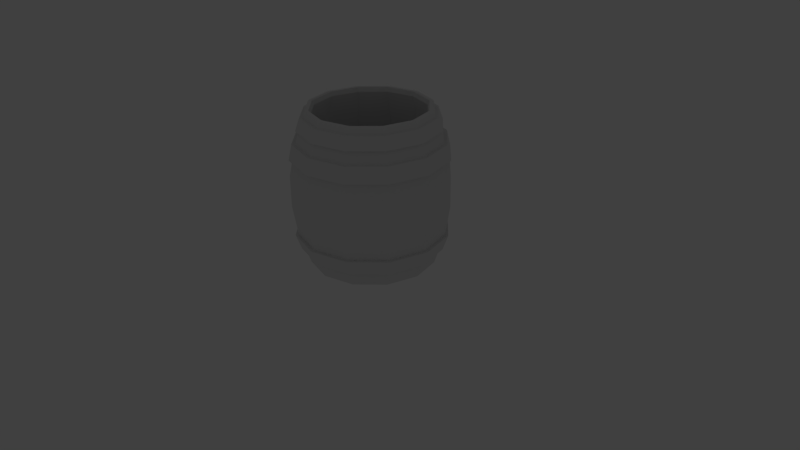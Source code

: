# Source: OpenBarrel.blend  (saved by Blender 2.74.0; exported with 4.5.12 LTS)
import bpy
from mathutils import Matrix  # noqa: F401  (used for matrix-valued properties, if any)

bpy.ops.wm.read_factory_settings(use_empty=True)
scene = bpy.context.scene
scene.name = 'Scene'

# ---- collections
col_collection_1 = bpy.data.collections.new('Collection 1'); scene.collection.children.link(col_collection_1)
col_collection_1.hide_render = True
col_collection_1.hide_viewport = True
col_collection_5 = bpy.data.collections.new('Collection 5'); scene.collection.children.link(col_collection_5)
col_collection_5.hide_render = True
col_collection_5.hide_viewport = True
col_collection_10 = bpy.data.collections.new('Collection 10'); scene.collection.children.link(col_collection_10)
col_collection_20 = bpy.data.collections.new('Collection 20'); scene.collection.children.link(col_collection_20)
col_collection_20.hide_render = True
col_collection_20.hide_viewport = True

# ---- materials (node trees are filled in below, after node groups)
mat_material = bpy.data.materials.new('Material')
mat_material.alpha_threshold = 0.0
mat_material.use_transparent_shadow = False
mat_material.roughness = 0.5

# ---- material node trees

# ---- world
world_world = bpy.data.worlds.new('World'); scene.world = world_world
world_world.color = (0.05088, 0.05088, 0.05088)
world_world.use_sun_shadow = False
world_world.sun_shadow_jitter_overblur = 0.0
world_world.cycles.sampling_method = 'MANUAL'
world_world.cycles.sample_map_resolution = 256

# ---- cameras
cam_camera = bpy.data.cameras.new('Camera')
cam_camera.clip_end = 100.0
cam_camera.lens = 35.0
cam_camera.sensor_width = 32.0
cam_camera.sensor_height = 18.0
cam_camera.ortho_scale = 7.314
cam_camera.dof.focus_distance = 0.0
cam_camera.dof.aperture_fstop = 128.0

# ---- lights
light_lamp = bpy.data.lights.new('Lamp', 'POINT')
light_lamp.transmission_factor = 0.0
light_lamp.cutoff_distance = 30.0
light_lamp.energy = 100.0
light_lamp.shadow_buffer_clip_start = 1.001
light_lamp.shadow_soft_size = 0.1
light_lamp.shadow_maximum_resolution = 0.006
light_lamp.use_absolute_resolution = True
light_lamp.cycles.use_multiple_importance_sampling = False

# ---- meshes
me_cylinder_003 = bpy.data.meshes.new('Cylinder.003')
me_cylinder_003.from_pydata([(3.647, 2.755, 0.4077), (6.317, 0.08508, 0.4077), (6.611, 0.2543, 0.4077), (3.817, 3.048, 0.4077), (-1.728e-08, 3.732, 0.4077), (7.295, -3.562, 0.4077), (-8.541e-09, 4.071, 0.4077), (7.633, -3.562, 0.4077), (4.07, 3.487, -1.038), (7.049, 0.5076, -1.038), (-3.647, 2.755, 0.4077), (6.317, -7.21, 0.4077), (-3.817, 3.048, 0.4077), (-3.509e-09, 4.577, -1.038), (6.611, -7.379, 0.4077), (8.14, -3.562, -1.038), (6.737, 0.3271, -1.038), (3.889, 3.174, -1.038), (-6.317, 0.08508, 0.4077), (3.647, -9.88, 0.4077), (-6.611, 0.2543, 0.4077), (-4.07, 3.487, -1.038), (-1.247e-08, 4.217, -1.038), (3.817, -10.17, 0.4077), (7.049, -7.632, -1.038), (7.779, -3.562, -1.038), (4.131, 3.594, -2.483), (7.156, 0.5692, -2.483), (-7.295, -3.562, 0.4077), (1.084e-06, -10.86, 0.4077), (-7.633, -3.562, 0.4077), (-7.049, 0.5076, -1.038), (-3.889, 3.174, -1.038), (-7.665e-09, 4.701, -2.483), (1.144e-06, -11.2, 0.4077), (4.07, -10.61, -1.038), (6.737, -7.452, -1.038), (8.263, -3.562, -2.483), (7.488, 0.7609, -2.483), (4.323, 3.926, -2.483), (-6.317, -7.21, 0.4077), (-3.647, -9.88, 0.4077), (-6.611, -7.379, 0.4077), (-8.14, -3.562, -1.038), (-6.737, 0.3271, -1.038), (-4.131, 3.594, -2.483), (1.523e-09, 5.084, -2.483), (-3.817, -10.17, 0.4077), (1.226e-06, -11.7, -1.038), (3.889, -10.3, -1.038), (7.156, -7.694, -2.483), (8.646, -3.562, -2.483), (4.525, 4.275, -4.29), (7.838, 0.9628, -4.29), (-7.049, -7.632, -1.038), (-7.779, -3.562, -1.038), (-7.156, 0.5692, -2.483), (-4.323, 3.926, -2.483), (5.534e-09, 5.488, -4.29), (-4.07, -10.61, -1.038), (1.162e-06, -11.34, -1.038), (4.131, -10.72, -2.483), (7.488, -7.885, -2.483), (9.05, -3.562, -4.29), (7.49, 0.7621, -4.29), (4.324, 3.928, -4.29), (-6.737, -7.452, -1.038), (-8.263, -3.562, -2.483), (-7.488, 0.7609, -2.483), (-4.525, 4.275, -4.29), (-3.833e-09, 5.086, -4.29), (-3.889, -10.3, -1.038), (1.24e-06, -11.83, -2.483), (4.323, -11.05, -2.483), (7.838, -8.087, -4.29), (8.649, -3.562, -4.29), (-7.156, -7.694, -2.483), (-8.646, -3.562, -2.483), (-7.838, 0.9627, -4.29), (-4.324, 3.928, -4.29), (-4.131, -10.72, -2.483), (1.307e-06, -12.21, -2.483), (4.525, -11.4, -4.29), (7.49, -7.887, -4.29), (-7.488, -7.885, -2.483), (-9.05, -3.562, -4.29), (-7.49, 0.7621, -4.29), (-4.323, -11.05, -2.483), (1.372e-06, -12.61, -4.29), (4.324, -11.05, -4.29), (4.234, 3.771, -13.32), (7.334, 0.6718, -13.32), (-7.838, -8.087, -4.29), (-8.649, -3.562, -4.29), (-5.626e-09, 4.906, -13.32), (-4.525, -11.4, -4.29), (1.302e-06, -12.21, -4.29), (8.468, -3.562, -13.32), (7.674, 0.8683, -13.32), (4.431, 4.112, -13.32), (-7.49, -7.887, -4.29), (-4.234, 3.771, -13.32), (3.657e-09, 5.299, -13.32), (-4.324, -11.05, -4.29), (7.334, -7.796, -13.32), (8.861, -3.562, -13.32), (4.111, 3.559, -15.13), (7.121, 0.5491, -15.13), (-7.334, 0.6718, -13.32), (-4.431, 4.112, -13.32), (-2.685e-09, 4.66, -15.13), (4.234, -10.9, -13.32), (7.674, -7.993, -13.32), (8.223, -3.562, -15.13), (6.805, 0.3668, -15.13), (3.929, 3.243, -15.13), (-8.468, -3.562, -13.32), (-7.674, 0.8683, -13.32), (-4.111, 3.559, -15.13), (-1.169e-08, 4.296, -15.13), (1.273e-06, -12.03, -13.32), (4.431, -11.24, -13.32), (7.121, -7.674, -15.13), (7.858, -3.562, -15.13), (-7.334, -7.796, -13.32), (-8.861, -3.562, -13.32), (-7.121, 0.5491, -15.13), (-3.929, 3.243, -15.13), (-4.234, -10.9, -13.32), (1.342e-06, -12.42, -13.32), (4.111, -10.68, -15.13), (6.805, -7.491, -15.13), (-7.674, -7.993, -13.32), (-8.223, -3.562, -15.13), (-6.805, 0.3668, -15.13), (-4.431, -11.24, -13.32), (1.239e-06, -11.78, -15.13), (3.929, -10.37, -15.13), (-7.121, -7.674, -15.13), (-7.858, -3.562, -15.13), (-4.111, -10.68, -15.13), (1.175e-06, -11.42, -15.13), (-6.805, -7.491, -15.13), (-3.929, -10.37, -15.13)], [], [(0, 1, 2, 3), (4, 0, 3, 6), (1, 5, 7, 2), (8, 3, 2, 9), (10, 4, 6, 12), (13, 6, 3, 8), (5, 11, 14, 7), (9, 2, 7, 15), (16, 17, 8, 9), (18, 10, 12, 20), (21, 12, 6, 13), (17, 22, 13, 8), (11, 19, 23, 14), (15, 7, 14, 24), (25, 16, 9, 15), (28, 18, 20, 30), (31, 20, 12, 21), (22, 32, 21, 13), (19, 29, 34, 23), (24, 14, 23, 35), (36, 25, 15, 24), (26, 27, 38, 39), (40, 28, 30, 42), (43, 30, 20, 31), (32, 44, 31, 21), (33, 26, 39, 46), (29, 41, 47, 34), (35, 23, 34, 48), (49, 36, 24, 35), (27, 37, 51, 38), (52, 39, 38, 53), (41, 40, 42, 47), (54, 42, 30, 43), (44, 55, 43, 31), (45, 33, 46, 57), (58, 46, 39, 52), (48, 34, 47, 59), (60, 49, 35, 48), (37, 50, 62, 51), (53, 38, 51, 63), (64, 65, 52, 53), (59, 47, 42, 54), (55, 66, 54, 43), (56, 45, 57, 68), (69, 57, 46, 58), (65, 70, 58, 52), (71, 60, 48, 59), (50, 61, 73, 62), (63, 51, 62, 74), (75, 64, 53, 63), (66, 71, 59, 54), (67, 56, 68, 77), (78, 68, 57, 69), (70, 79, 69, 58), (61, 72, 81, 73), (74, 62, 73, 82), (83, 75, 63, 74), (76, 67, 77, 84), (85, 77, 68, 78), (79, 86, 78, 69), (72, 80, 87, 81), (82, 73, 81, 88), (89, 83, 74, 82), (80, 76, 84, 87), (92, 84, 77, 85), (86, 93, 85, 78), (88, 81, 87, 95), (96, 89, 82, 88), (90, 91, 98, 99), (95, 87, 84, 92), (93, 100, 92, 85), (94, 90, 99, 102), (103, 96, 88, 95), (91, 97, 105, 98), (106, 99, 98, 107), (100, 103, 95, 92), (101, 94, 102, 109), (110, 102, 99, 106), (97, 104, 112, 105), (107, 98, 105, 113), (114, 115, 106, 107), (108, 101, 109, 117), (118, 109, 102, 110), (115, 119, 110, 106), (104, 111, 121, 112), (113, 105, 112, 122), (123, 114, 107, 113), (116, 108, 117, 125), (126, 117, 109, 118), (119, 127, 118, 110), (111, 120, 129, 121), (122, 112, 121, 130), (131, 123, 113, 122), (124, 116, 125, 132), (133, 125, 117, 126), (127, 134, 126, 118), (120, 128, 135, 129), (130, 121, 129, 136), (137, 131, 122, 130), (128, 124, 132, 135), (138, 132, 125, 133), (134, 139, 133, 126), (136, 129, 135, 140), (141, 137, 130, 136), (140, 135, 132, 138), (139, 142, 138, 133), (143, 141, 136, 140), (142, 143, 140, 138)])
_uv = me_cylinder_003.uv_layers.new(name='UVMap')
_uv.uv.foreach_set('vector', [0.8921, 0.3604, 0.8276, 0.3604, 0.8261, 0.3548, 0.8936, 0.3548, 0.972, 0.3604, 0.9075, 0.3604, 0.906, 0.3548, 0.9735, 0.3548, 0.8122, 0.3604, 0.7477, 0.3604, 0.7462, 0.3548, 0.8137, 0.3548, 0.8959, 0.3287, 0.8936, 0.3548, 0.8261, 0.3548, 0.8239, 0.3287, 0.09316, 0.3604, 0.02865, 0.3604, 0.02715, 0.3548, 0.09466, 0.3548, 0.9758, 0.3287, 0.9735, 0.3548, 0.906, 0.3548, 0.9038, 0.3287, 0.7323, 0.3604, 0.6678, 0.3604, 0.6663, 0.3548, 0.7338, 0.3548, 0.816, 0.3287, 0.8137, 0.3548, 0.7462, 0.3548, 0.744, 0.3287, 0.8255, 0.3228, 0.8943, 0.3228, 0.8959, 0.3287, 0.8239, 0.3287, 0.1731, 0.3604, 0.1085, 0.3604, 0.107, 0.3548, 0.1746, 0.3548, 0.0969, 0.3287, 0.09466, 0.3548, 0.02715, 0.3548, 0.02491, 0.3287, 0.9054, 0.3228, 0.9742, 0.3228, 0.9758, 0.3287, 0.9038, 0.3287, 0.6524, 0.3604, 0.5879, 0.3604, 0.5864, 0.3548, 0.6539, 0.3548, 0.7361, 0.3287, 0.7338, 0.3548, 0.6663, 0.3548, 0.6641, 0.3287, 0.7456, 0.3228, 0.8144, 0.3228, 0.816, 0.3287, 0.744, 0.3287, 0.253, 0.3604, 0.1884, 0.3604, 0.1869, 0.3548, 0.2545, 0.3548, 0.1768, 0.3287, 0.1746, 0.3548, 0.107, 0.3548, 0.1048, 0.3287, 0.02651, 0.3228, 0.0953, 0.3228, 0.0969, 0.3287, 0.02491, 0.3287, 0.5725, 0.3604, 0.508, 0.3604, 0.5065, 0.3548, 0.574, 0.3548, 0.6562, 0.3287, 0.6539, 0.3548, 0.5864, 0.3548, 0.5842, 0.3287, 0.6657, 0.3228, 0.7345, 0.3228, 0.7361, 0.3287, 0.6641, 0.3287, 0.8964, 0.2968, 0.8233, 0.2968, 0.8216, 0.2905, 0.8981, 0.2905, 0.3329, 0.3604, 0.2683, 0.3604, 0.2668, 0.3548, 0.3343, 0.3548, 0.2567, 0.3287, 0.2545, 0.3548, 0.1869, 0.3548, 0.1847, 0.3287, 0.1064, 0.3228, 0.1752, 0.3228, 0.1768, 0.3287, 0.1048, 0.3287, 0.9763, 0.2968, 0.9032, 0.2968, 0.9015, 0.2905, 0.978, 0.2905, 0.4926, 0.3604, 0.4281, 0.3604, 0.4266, 0.3548, 0.4941, 0.3548, 0.5763, 0.3287, 0.574, 0.3548, 0.5065, 0.3548, 0.5043, 0.3287, 0.5858, 0.3228, 0.6546, 0.3228, 0.6562, 0.3287, 0.5842, 0.3287, 0.8165, 0.2968, 0.7434, 0.2968, 0.7417, 0.2905, 0.8182, 0.2905, 0.8999, 0.2589, 0.8981, 0.2905, 0.8216, 0.2905, 0.8199, 0.2589, 0.4127, 0.3604, 0.3482, 0.3604, 0.3467, 0.3548, 0.4142, 0.3548, 0.3366, 0.3287, 0.3343, 0.3548, 0.2668, 0.3548, 0.2646, 0.3287, 0.1863, 0.3228, 0.2551, 0.3228, 0.2567, 0.3287, 0.1847, 0.3287, 0.09744, 0.2968, 0.02437, 0.2968, 0.02267, 0.2905, 0.09914, 0.2905, 0.9798, 0.2589, 0.978, 0.2905, 0.9015, 0.2905, 0.8998, 0.2589, 0.4964, 0.3287, 0.4941, 0.3548, 0.4266, 0.3548, 0.4244, 0.3287, 0.5059, 0.3228, 0.5747, 0.3228, 0.5763, 0.3287, 0.5043, 0.3287, 0.7366, 0.2968, 0.6635, 0.2968, 0.6619, 0.2905, 0.7383, 0.2905, 0.82, 0.2589, 0.8182, 0.2905, 0.7417, 0.2905, 0.74, 0.2589, 0.8216, 0.2523, 0.8981, 0.2523, 0.8999, 0.2589, 0.8199, 0.2589, 0.4165, 0.3287, 0.4142, 0.3548, 0.3467, 0.3548, 0.3445, 0.3287, 0.2662, 0.3228, 0.335, 0.3228, 0.3366, 0.3287, 0.2646, 0.3287, 0.1773, 0.2968, 0.1043, 0.2968, 0.1026, 0.2905, 0.179, 0.2905, 0.1009, 0.2589, 0.09914, 0.2905, 0.02267, 0.2905, 0.02089, 0.2589, 0.9015, 0.2523, 0.978, 0.2523, 0.9798, 0.2589, 0.8998, 0.2589, 0.426, 0.3228, 0.4948, 0.3228, 0.4964, 0.3287, 0.4244, 0.3287, 0.6567, 0.2968, 0.5836, 0.2968, 0.582, 0.2905, 0.6584, 0.2905, 0.7401, 0.2589, 0.7383, 0.2905, 0.6619, 0.2905, 0.6601, 0.2589, 0.7417, 0.2523, 0.8182, 0.2523, 0.82, 0.2589, 0.74, 0.2589, 0.3461, 0.3228, 0.4149, 0.3228, 0.4165, 0.3287, 0.3445, 0.3287, 0.2572, 0.2968, 0.1842, 0.2968, 0.1825, 0.2905, 0.2589, 0.2905, 0.1808, 0.2589, 0.179, 0.2905, 0.1026, 0.2905, 0.1008, 0.2589, 0.02266, 0.2523, 0.09915, 0.2523, 0.1009, 0.2589, 0.02089, 0.2589, 0.5768, 0.2968, 0.5038, 0.2968, 0.5021, 0.2905, 0.5785, 0.2905, 0.6602, 0.2589, 0.6584, 0.2905, 0.582, 0.2905, 0.5802, 0.2589, 0.6618, 0.2523, 0.7383, 0.2523, 0.7401, 0.2589, 0.6601, 0.2589, 0.3371, 0.2968, 0.2641, 0.2968, 0.2624, 0.2905, 0.3388, 0.2905, 0.2607, 0.2589, 0.2589, 0.2905, 0.1825, 0.2905, 0.1807, 0.2589, 0.1026, 0.2523, 0.179, 0.2523, 0.1808, 0.2589, 0.1008, 0.2589, 0.4969, 0.2968, 0.4239, 0.2968, 0.4222, 0.2905, 0.4986, 0.2905, 0.5803, 0.2589, 0.5785, 0.2905, 0.5021, 0.2905, 0.5003, 0.2589, 0.5819, 0.2523, 0.6584, 0.2523, 0.6602, 0.2589, 0.5802, 0.2589, 0.417, 0.2968, 0.344, 0.2968, 0.3423, 0.2905, 0.4187, 0.2905, 0.3406, 0.2589, 0.3388, 0.2905, 0.2624, 0.2905, 0.2606, 0.2589, 0.1825, 0.2523, 0.2589, 0.2523, 0.2607, 0.2589, 0.1807, 0.2589, 0.5004, 0.2589, 0.4986, 0.2905, 0.4222, 0.2905, 0.4204, 0.2589, 0.502, 0.2523, 0.5785, 0.2523, 0.5803, 0.2589, 0.5003, 0.2589, 0.8973, 0.09657, 0.8224, 0.09657, 0.8207, 0.09008, 0.8991, 0.09008, 0.4205, 0.2589, 0.4187, 0.2905, 0.3423, 0.2905, 0.3405, 0.2589, 0.2624, 0.2523, 0.3388, 0.2523, 0.3406, 0.2589, 0.2606, 0.2589, 0.9772, 0.09657, 0.9023, 0.09657, 0.9006, 0.09008, 0.979, 0.09008, 0.4221, 0.2523, 0.4986, 0.2523, 0.5004, 0.2589, 0.4204, 0.2589, 0.8174, 0.09657, 0.7425, 0.09657, 0.7408, 0.09008, 0.8192, 0.09008, 0.8962, 0.05746, 0.8991, 0.09008, 0.8207, 0.09008, 0.8235, 0.05746, 0.3423, 0.2523, 0.4187, 0.2523, 0.4205, 0.2589, 0.3405, 0.2589, 0.09835, 0.09657, 0.02346, 0.09657, 0.02172, 0.09008, 0.1001, 0.09008, 0.9761, 0.05746, 0.979, 0.09008, 0.9006, 0.09008, 0.9034, 0.05746, 0.7375, 0.09657, 0.6626, 0.09657, 0.6609, 0.09008, 0.7393, 0.09008, 0.8163, 0.05746, 0.8192, 0.09008, 0.7408, 0.09008, 0.7436, 0.05746, 0.8251, 0.05145, 0.8946, 0.05145, 0.8962, 0.05746, 0.8235, 0.05746, 0.1782, 0.09657, 0.1034, 0.09657, 0.1016, 0.09008, 0.18, 0.09008, 0.09726, 0.05746, 0.1001, 0.09008, 0.02172, 0.09008, 0.02454, 0.05746, 0.905, 0.05145, 0.9745, 0.05145, 0.9761, 0.05746, 0.9034, 0.05746, 0.6576, 0.09657, 0.5827, 0.09657, 0.581, 0.09008, 0.6594, 0.09008, 0.7364, 0.05746, 0.7393, 0.09008, 0.6609, 0.09008, 0.6637, 0.05746, 0.7452, 0.05145, 0.8147, 0.05145, 0.8163, 0.05746, 0.7436, 0.05746, 0.2581, 0.09657, 0.1833, 0.09657, 0.1815, 0.09008, 0.2599, 0.09008, 0.1772, 0.05746, 0.18, 0.09008, 0.1016, 0.09008, 0.1044, 0.05746, 0.02616, 0.05145, 0.09565, 0.05145, 0.09726, 0.05746, 0.02454, 0.05746, 0.5777, 0.09657, 0.5028, 0.09657, 0.5011, 0.09008, 0.5795, 0.09008, 0.6565, 0.05746, 0.6594, 0.09008, 0.581, 0.09008, 0.5838, 0.05746, 0.6653, 0.05145, 0.7348, 0.05145, 0.7364, 0.05746, 0.6637, 0.05746, 0.338, 0.09657, 0.2632, 0.09657, 0.2614, 0.09008, 0.3398, 0.09008, 0.2571, 0.05746, 0.2599, 0.09008, 0.1815, 0.09008, 0.1843, 0.05746, 0.1061, 0.05145, 0.1755, 0.05145, 0.1772, 0.05746, 0.1044, 0.05746, 0.4978, 0.09657, 0.4229, 0.09657, 0.4212, 0.09008, 0.4996, 0.09008, 0.5766, 0.05746, 0.5795, 0.09008, 0.5011, 0.09008, 0.5039, 0.05746, 0.5854, 0.05145, 0.6549, 0.05145, 0.6565, 0.05746, 0.5838, 0.05746, 0.4179, 0.09657, 0.343, 0.09657, 0.3413, 0.09008, 0.4197, 0.09008, 0.337, 0.05746, 0.3398, 0.09008, 0.2614, 0.09008, 0.2642, 0.05746, 0.186, 0.05145, 0.2554, 0.05145, 0.2571, 0.05746, 0.1843, 0.05746, 0.4967, 0.05746, 0.4996, 0.09008, 0.4212, 0.09008, 0.424, 0.05746, 0.5055, 0.05145, 0.575, 0.05145, 0.5766, 0.05746, 0.5039, 0.05746, 0.4169, 0.05746, 0.4197, 0.09008, 0.3413, 0.09008, 0.3441, 0.05746, 0.2658, 0.05145, 0.3353, 0.05145, 0.337, 0.05746, 0.2642, 0.05746, 0.4256, 0.05145, 0.4951, 0.05145, 0.4967, 0.05746, 0.424, 0.05746, 0.3457, 0.05145, 0.4152, 0.05145, 0.4169, 0.05746, 0.3441, 0.05746])
me_cylinder_003.materials.append(mat_material)
me_cylinder_003.use_remesh_preserve_volume = False
me_cylinder_003.use_remesh_preserve_attributes = False
me_cylinder_003.use_mirror_vertex_groups = False
me_cylinder_003.update()
me_cylinder_001 = bpy.data.meshes.new('Cylinder.001')
me_cylinder_001.from_pydata([(3.647, 2.755, 0.4077), (3.526, 2.545, 1.13), (6.108, -0.03594, 1.13), (6.317, 0.08508, 0.4077), (-1.728e-08, 3.732, 0.4077), (-1.969e-08, 3.49, 1.13), (3.31, 2.17, 1.13), (5.732, -0.2526, 1.13), (7.053, -3.562, 1.13), (7.295, -3.562, 0.4077), (-3.647, 2.755, 0.4077), (-3.526, 2.545, 1.13), (-3.181e-08, 3.057, 1.13), (6.619, -3.562, 1.13), (6.108, -7.089, 1.13), (6.317, -7.21, 0.4077), (6.737, 0.3271, -1.038), (3.889, 3.174, -1.038), (-6.317, 0.08508, 0.4077), (-6.108, -0.03594, 1.13), (-3.31, 2.17, 1.13), (5.732, -6.872, 1.13), (3.526, -9.67, 1.13), (3.647, -9.88, 0.4077), (-1.247e-08, 4.217, -1.038), (7.779, -3.562, -1.038), (4.131, 3.594, -2.483), (7.156, 0.5692, -2.483), (-7.295, -3.562, 0.4077), (-7.053, -3.562, 1.13), (-5.732, -0.2526, 1.13), (3.31, -9.295, 1.13), (-6.619, -3.562, 1.13), (-5.732, -6.872, 1.13), (-3.31, -9.295, 1.13), (9.677e-07, -10.18, 1.13), (1.045e-06, -10.61, 1.13), (1.084e-06, -10.86, 0.4077), (-3.889, 3.174, -1.038), (-7.665e-09, 4.701, -2.483), (6.737, -7.452, -1.038), (8.263, -3.562, -2.483), (-6.317, -7.21, 0.4077), (-6.108, -7.089, 1.13), (-3.526, -9.67, 1.13), (-3.647, -9.88, 0.4077), (-6.737, 0.3271, -1.038), (-4.131, 3.594, -2.483), (3.889, -10.3, -1.038), (7.156, -7.694, -2.483), (-7.779, -3.562, -1.038), (-7.156, 0.5692, -2.483), (1.162e-06, -11.34, -1.038), (4.131, -10.72, -2.483), (7.49, 0.7621, -4.29), (4.324, 3.928, -4.29), (-6.737, -7.452, -1.038), (-8.263, -3.562, -2.483), (-3.833e-09, 5.086, -4.29), (-3.889, -10.3, -1.038), (1.24e-06, -11.83, -2.483), (8.649, -3.562, -4.29), (4.517, 4.262, -6.097), (7.824, 0.955, -6.097), (-7.156, -7.694, -2.483), (-4.324, 3.928, -4.29), (0.0, 5.472, -6.097), (-4.131, -10.72, -2.483), (7.49, -7.887, -4.29), (9.034, -3.562, -6.097), (4.517, 4.262, -9.711), (7.824, 0.955, -9.711), (-7.49, 0.7621, -4.29), (-4.517, 4.262, -6.097), (0.0, 5.472, -9.711), (4.324, -11.05, -4.29), (7.824, -8.079, -6.097), (9.034, -3.562, -9.711), (4.234, 3.771, -13.32), (7.334, 0.6718, -13.32), (-8.649, -3.562, -4.29), (-7.824, 0.955, -6.097), (-4.517, 4.262, -9.711), (-5.626e-09, 4.906, -13.32), (1.302e-06, -12.21, -4.29), (4.517, -11.39, -6.097), (7.824, -8.079, -9.711), (8.468, -3.562, -13.32), (-7.49, -7.887, -4.29), (-9.034, -3.562, -6.097), (-7.824, 0.955, -9.711), (-4.234, 3.771, -13.32), (-4.324, -11.05, -4.29), (1.364e-06, -12.6, -6.097), (4.517, -11.39, -9.711), (7.334, -7.796, -13.32), (-7.824, -8.079, -6.097), (-9.034, -3.562, -9.711), (-7.334, 0.6718, -13.32), (-4.517, -11.39, -6.097), (1.364e-06, -12.6, -9.711), (4.234, -10.9, -13.32), (6.805, 0.3668, -15.13), (3.929, 3.243, -15.13), (-7.824, -8.079, -9.711), (-8.468, -3.562, -13.32), (-1.169e-08, 4.296, -15.13), (-4.517, -11.39, -9.711), (1.273e-06, -12.03, -13.32), (7.858, -3.562, -15.13), (3.624, 2.715, -16.94), (6.277, 0.06173, -16.94), (-7.334, -7.796, -13.32), (-3.929, 3.243, -15.13), (-1.775e-08, 3.686, -16.94), (-4.234, -10.9, -13.32), (6.805, -7.491, -15.13), (7.248, -3.562, -16.94), (-6.805, 0.3668, -15.13), (-3.624, 2.715, -16.94), (3.929, -10.37, -15.13), (6.277, -7.186, -16.94), (-7.858, -3.562, -15.13), (-6.277, 0.06173, -16.94), (1.175e-06, -11.42, -15.13), (3.624, -9.839, -16.94), (-6.805, -7.491, -15.13), (-7.248, -3.562, -16.94), (-3.929, -10.37, -15.13), (1.077e-06, -10.81, -16.94), (-6.277, -7.186, -16.94), (-3.624, -9.839, -16.94), (3.89, 3.175, -5.312), (6.737, 0.3273, -5.312), (-3.977e-09, 4.217, -5.312), (7.779, -3.562, -5.312), (-3.89, 3.175, -5.312), (6.737, -7.452, -5.312), (-6.737, 0.3273, -5.312), (3.89, -10.3, -5.312), (3.732, 2.902, -11.94), (6.464, 0.1698, -11.94), (-7.779, -3.562, -5.312), (-5.859e-09, 3.902, -11.94), (1.284e-06, -11.34, -5.312), (7.464, -3.562, -11.94), (-6.737, -7.452, -5.312), (-3.732, 2.902, -11.94), (-3.89, -10.3, -5.312), (6.464, -7.294, -11.94), (9.447e-07, -9.999, 0.6416), (-3.218, -9.137, 0.6416), (-6.464, 0.1698, -11.94), (-5.574, -6.781, 0.6416), (3.732, -10.03, -11.94), (-6.437, -3.562, 0.6416), (-7.464, -3.562, -11.94), (3.218, -9.137, 0.6416), (1.269e-06, -11.03, -11.94), (-5.574, -0.3439, 0.6416), (-6.464, -7.294, -11.94), (5.574, -6.781, 0.6416), (-3.732, -10.03, -11.94), (-3.218, 2.012, 0.6416), (3.15, 1.894, -16.62), (5.456, -0.412, -16.62), (6.437, -3.562, 0.6416), (-1.775e-08, 2.738, -16.62), (-3.584e-08, 2.874, 0.6416), (6.301, -3.562, -16.62), (5.574, -0.3439, 0.6416), (-3.15, 1.894, -16.62), (3.218, 2.012, 0.6416), (5.456, -6.713, -16.62), (-5.456, -0.412, -16.62), (3.15, -9.019, -16.62), (-6.301, -3.562, -16.62), (1.077e-06, -9.863, -16.62), (-5.456, -6.713, -16.62), (-3.15, -9.019, -16.62), (-5.96e-08, -3.562, -16.62)], [], [(0, 1, 2, 3), (4, 5, 1, 0), (2, 1, 6, 7), (3, 2, 8, 9), (10, 11, 5, 4), (1, 5, 12, 6), (8, 2, 7, 13), (9, 8, 14, 15), (18, 19, 11, 10), (5, 11, 20, 12), (14, 8, 13, 21), (15, 14, 22, 23), (26, 17, 16, 27), (28, 29, 19, 18), (11, 19, 30, 20), (22, 14, 21, 31), (23, 22, 36, 37), (39, 24, 17, 26), (27, 16, 25, 41), (42, 43, 29, 28), (19, 29, 32, 30), (36, 22, 31, 35), (29, 43, 33, 32), (43, 44, 34, 33), (44, 36, 35, 34), (37, 36, 44, 45), (47, 38, 24, 39), (41, 25, 40, 49), (45, 44, 43, 42), (51, 46, 38, 47), (49, 40, 48, 53), (57, 50, 46, 51), (53, 48, 52, 60), (62, 55, 54, 63), (64, 56, 50, 57), (66, 58, 55, 62), (60, 52, 59, 67), (63, 54, 61, 69), (70, 62, 63, 71), (67, 59, 56, 64), (73, 65, 58, 66), (74, 66, 62, 70), (69, 61, 68, 76), (71, 63, 69, 77), (78, 70, 71, 79), (81, 72, 65, 73), (82, 73, 66, 74), (83, 74, 70, 78), (76, 68, 75, 85), (77, 69, 76, 86), (79, 71, 77, 87), (89, 80, 72, 81), (90, 81, 73, 82), (91, 82, 74, 83), (85, 75, 84, 93), (86, 76, 85, 94), (87, 77, 86, 95), (96, 88, 80, 89), (97, 89, 81, 90), (98, 90, 82, 91), (93, 84, 92, 99), (94, 85, 93, 100), (95, 86, 94, 101), (99, 92, 88, 96), (104, 96, 89, 97), (105, 97, 90, 98), (100, 93, 99, 107), (101, 94, 100, 108), (110, 103, 102, 111), (107, 99, 96, 104), (112, 104, 97, 105), (114, 106, 103, 110), (108, 100, 107, 115), (111, 102, 109, 117), (115, 107, 104, 112), (119, 113, 106, 114), (117, 109, 116, 121), (123, 118, 113, 119), (121, 116, 120, 125), (127, 122, 118, 123), (125, 120, 124, 129), (130, 126, 122, 127), (129, 124, 128, 131), (131, 128, 126, 130), (170, 172, 132, 133), (166, 170, 133, 135), (168, 163, 136, 134), (161, 166, 135, 137), (149, 137, 135, 145), (157, 161, 137, 139), (147, 136, 138, 152), (150, 157, 139, 144), (143, 134, 136, 147), (159, 155, 142, 138), (162, 148, 144, 158), (163, 159, 138, 136), (158, 144, 139, 154), (140, 132, 134, 143), (153, 151, 148, 146), (152, 138, 142, 156), (145, 135, 133, 141), (152, 174, 171, 147), (141, 140, 164, 165), (149, 173, 175, 154), (155, 153, 146, 142), (156, 142, 146, 160), (145, 169, 173, 149), (151, 150, 144, 148), (160, 146, 148, 162), (147, 171, 167, 143), (154, 139, 137, 149), (162, 179, 178, 160), (172, 168, 134, 132), (156, 176, 174, 152), (141, 165, 169, 145), (154, 175, 177, 158), (6, 12, 168, 172), (21, 13, 166, 161), (158, 177, 179, 162), (31, 21, 161, 157), (160, 178, 176, 156), (13, 7, 170, 166), (7, 6, 172, 170), (30, 32, 155, 159), (35, 31, 157, 150), (12, 20, 163, 168), (143, 167, 164, 140), (34, 35, 150, 151), (32, 33, 153, 155), (20, 30, 159, 163), (33, 34, 151, 153), (133, 132, 140, 141), (177, 175, 180), (176, 178, 180), (179, 177, 180), (178, 179, 180), (174, 176, 180), (175, 173, 180), (171, 174, 180), (173, 169, 180), (167, 171, 180), (169, 165, 180), (164, 167, 180), (165, 164, 180)])
_uv = me_cylinder_001.uv_layers.new(name='UVMap')
_uv.uv.foreach_set('vector', [0.8921, 0.3604, 0.8911, 0.3734, 0.8287, 0.3734, 0.8276, 0.3604, 0.972, 0.3604, 0.971, 0.3733, 0.9086, 0.3733, 0.9075, 0.3604, 0.8287, 0.3734, 0.8911, 0.3734, 0.8891, 0.3805, 0.8306, 0.3805, 0.8122, 0.3604, 0.8112, 0.3733, 0.7488, 0.3733, 0.7477, 0.3604, 0.09316, 0.3604, 0.09209, 0.3733, 0.02972, 0.3733, 0.02865, 0.3604, 0.9086, 0.3733, 0.971, 0.3733, 0.969, 0.3805, 0.9105, 0.3805, 0.7488, 0.3733, 0.8112, 0.3733, 0.8092, 0.3805, 0.7507, 0.3805, 0.7323, 0.3604, 0.7313, 0.3733, 0.6689, 0.3733, 0.6678, 0.3604, 0.1731, 0.3604, 0.172, 0.3733, 0.1096, 0.3733, 0.1085, 0.3604, 0.02972, 0.3733, 0.09209, 0.3733, 0.09017, 0.3805, 0.03163, 0.3805, 0.6689, 0.3733, 0.7313, 0.3733, 0.7294, 0.3805, 0.6708, 0.3805, 0.6524, 0.3604, 0.6514, 0.3734, 0.589, 0.3734, 0.5879, 0.3604, 0.8964, 0.2968, 0.8943, 0.3228, 0.8255, 0.3228, 0.8233, 0.2968, 0.253, 0.3604, 0.2519, 0.3733, 0.1895, 0.3733, 0.1884, 0.3604, 0.1096, 0.3733, 0.172, 0.3733, 0.1701, 0.3805, 0.1115, 0.3805, 0.589, 0.3734, 0.6514, 0.3734, 0.6495, 0.3805, 0.5909, 0.3805, 0.5725, 0.3604, 0.5715, 0.3733, 0.5091, 0.3733, 0.508, 0.3604, 0.9763, 0.2968, 0.9742, 0.3228, 0.9054, 0.3228, 0.9032, 0.2968, 0.8165, 0.2968, 0.8144, 0.3228, 0.7456, 0.3228, 0.7434, 0.2968, 0.3329, 0.3604, 0.3318, 0.3733, 0.2694, 0.3733, 0.2683, 0.3604, 0.1895, 0.3733, 0.2519, 0.3733, 0.25, 0.3805, 0.1914, 0.3805, 0.5091, 0.3733, 0.5715, 0.3733, 0.5696, 0.3805, 0.511, 0.3805, 0.2694, 0.3733, 0.3318, 0.3733, 0.3299, 0.3805, 0.2713, 0.3805, 0.3493, 0.3733, 0.4117, 0.3733, 0.4098, 0.3805, 0.3512, 0.3805, 0.4292, 0.3733, 0.4916, 0.3734, 0.4897, 0.3805, 0.4311, 0.3805, 0.4926, 0.3604, 0.4916, 0.3734, 0.4292, 0.3733, 0.4281, 0.3604, 0.09744, 0.2968, 0.0953, 0.3228, 0.02651, 0.3228, 0.02437, 0.2968, 0.7366, 0.2968, 0.7345, 0.3228, 0.6657, 0.3228, 0.6635, 0.2968, 0.4127, 0.3604, 0.4117, 0.3733, 0.3493, 0.3733, 0.3482, 0.3604, 0.1773, 0.2968, 0.1752, 0.3228, 0.1064, 0.3228, 0.1043, 0.2968, 0.6567, 0.2968, 0.6546, 0.3228, 0.5858, 0.3228, 0.5836, 0.2968, 0.2572, 0.2968, 0.2551, 0.3228, 0.1863, 0.3228, 0.1842, 0.2968, 0.5768, 0.2968, 0.5747, 0.3228, 0.5059, 0.3228, 0.5038, 0.2968, 0.8998, 0.2207, 0.8981, 0.2523, 0.8216, 0.2523, 0.8199, 0.2207, 0.3371, 0.2968, 0.335, 0.3228, 0.2662, 0.3228, 0.2641, 0.2968, 0.9797, 0.2207, 0.978, 0.2523, 0.9015, 0.2523, 0.8998, 0.2207, 0.4969, 0.2968, 0.4948, 0.3228, 0.426, 0.3228, 0.4239, 0.2968, 0.8199, 0.2207, 0.8182, 0.2523, 0.7417, 0.2523, 0.74, 0.2207, 0.8998, 0.159, 0.8998, 0.2207, 0.8199, 0.2207, 0.8199, 0.159, 0.417, 0.2968, 0.4149, 0.3228, 0.3461, 0.3228, 0.344, 0.2968, 0.1009, 0.2207, 0.09915, 0.2523, 0.02266, 0.2523, 0.02096, 0.2207, 0.9797, 0.159, 0.9797, 0.2207, 0.8998, 0.2207, 0.8998, 0.159, 0.74, 0.2207, 0.7383, 0.2523, 0.6618, 0.2523, 0.6601, 0.2207, 0.8199, 0.159, 0.8199, 0.2207, 0.74, 0.2207, 0.74, 0.159, 0.8973, 0.09657, 0.8998, 0.159, 0.8199, 0.159, 0.8224, 0.09657, 0.1807, 0.2207, 0.179, 0.2523, 0.1026, 0.2523, 0.1009, 0.2207, 0.1009, 0.159, 0.1009, 0.2207, 0.02096, 0.2207, 0.02096, 0.159, 0.9772, 0.09657, 0.9797, 0.159, 0.8998, 0.159, 0.9023, 0.09657, 0.6601, 0.2207, 0.6584, 0.2523, 0.5819, 0.2523, 0.5802, 0.2207, 0.74, 0.159, 0.74, 0.2207, 0.6601, 0.2207, 0.6601, 0.159, 0.8174, 0.09657, 0.8199, 0.159, 0.74, 0.159, 0.7425, 0.09657, 0.2606, 0.2207, 0.2589, 0.2523, 0.1825, 0.2523, 0.1807, 0.2207, 0.1808, 0.159, 0.1807, 0.2207, 0.1009, 0.2207, 0.1009, 0.159, 0.09835, 0.09657, 0.1009, 0.159, 0.02096, 0.159, 0.02346, 0.09657, 0.5802, 0.2207, 0.5785, 0.2523, 0.502, 0.2523, 0.5003, 0.2207, 0.6601, 0.159, 0.6601, 0.2207, 0.5802, 0.2207, 0.5802, 0.159, 0.7375, 0.09657, 0.74, 0.159, 0.6601, 0.159, 0.6626, 0.09657, 0.3405, 0.2207, 0.3388, 0.2523, 0.2624, 0.2523, 0.2606, 0.2207, 0.2606, 0.159, 0.2606, 0.2207, 0.1807, 0.2207, 0.1808, 0.159, 0.1782, 0.09657, 0.1808, 0.159, 0.1009, 0.159, 0.1034, 0.09657, 0.5003, 0.2207, 0.4986, 0.2523, 0.4221, 0.2523, 0.4204, 0.2207, 0.5802, 0.159, 0.5802, 0.2207, 0.5003, 0.2207, 0.5003, 0.159, 0.6576, 0.09657, 0.6601, 0.159, 0.5802, 0.159, 0.5827, 0.09657, 0.4204, 0.2207, 0.4187, 0.2523, 0.3423, 0.2523, 0.3405, 0.2207, 0.3405, 0.159, 0.3405, 0.2207, 0.2606, 0.2207, 0.2606, 0.159, 0.2581, 0.09657, 0.2606, 0.159, 0.1808, 0.159, 0.1833, 0.09657, 0.5003, 0.159, 0.5003, 0.2207, 0.4204, 0.2207, 0.4204, 0.159, 0.5777, 0.09657, 0.5802, 0.159, 0.5003, 0.159, 0.5028, 0.09657, 0.8919, 0.01898, 0.8946, 0.05145, 0.8251, 0.05145, 0.8278, 0.01898, 0.4204, 0.159, 0.4204, 0.2207, 0.3405, 0.2207, 0.3405, 0.159, 0.338, 0.09657, 0.3405, 0.159, 0.2606, 0.159, 0.2632, 0.09657, 0.9718, 0.01898, 0.9745, 0.05145, 0.905, 0.05145, 0.9077, 0.01898, 0.4978, 0.09657, 0.5003, 0.159, 0.4204, 0.159, 0.4229, 0.09657, 0.812, 0.01898, 0.8147, 0.05145, 0.7452, 0.05145, 0.7479, 0.01898, 0.4179, 0.09657, 0.4204, 0.159, 0.3405, 0.159, 0.343, 0.09657, 0.09295, 0.01898, 0.09565, 0.05145, 0.02616, 0.05145, 0.02885, 0.01898, 0.7321, 0.01898, 0.7348, 0.05145, 0.6653, 0.05145, 0.668, 0.01898, 0.1729, 0.01898, 0.1755, 0.05145, 0.1061, 0.05145, 0.1088, 0.01898, 0.6522, 0.01898, 0.6549, 0.05145, 0.5854, 0.05145, 0.5881, 0.01898, 0.2527, 0.01898, 0.2554, 0.05145, 0.186, 0.05145, 0.1886, 0.01898, 0.5723, 0.01898, 0.575, 0.05145, 0.5055, 0.05145, 0.5082, 0.01898, 0.3326, 0.01898, 0.3353, 0.05145, 0.2658, 0.05145, 0.2685, 0.01898, 0.4924, 0.01898, 0.4951, 0.05145, 0.4256, 0.05145, 0.4283, 0.01898, 0.4125, 0.01898, 0.4152, 0.05145, 0.3457, 0.05145, 0.3484, 0.01898, 0.1418, 0.6928, 0.09489, 0.687, 0.1005, 0.6007, 0.1572, 0.6076, 0.2007, 0.6987, 0.1537, 0.6941, 0.1572, 0.6076, 0.214, 0.6132, 0.7324, 0.6865, 0.6856, 0.6923, 0.67, 0.6072, 0.7267, 0.6001, 0.2598, 0.7031, 0.2126, 0.6997, 0.214, 0.6132, 0.271, 0.6173, 0.2766, 0.5234, 0.271, 0.6173, 0.214, 0.6132, 0.222, 0.5194, 0.3189, 0.7061, 0.2717, 0.7039, 0.271, 0.6173, 0.328, 0.6201, 0.6595, 0.5137, 0.67, 0.6072, 0.6132, 0.6128, 0.605, 0.5191, 0.3781, 0.7077, 0.3309, 0.7066, 0.328, 0.6201, 0.3851, 0.6214, 0.7139, 0.5069, 0.7267, 0.6001, 0.67, 0.6072, 0.6595, 0.5137, 0.6147, 0.6993, 0.5676, 0.7029, 0.5563, 0.6171, 0.6132, 0.6128, 0.4409, 0.5273, 0.4422, 0.6214, 0.3851, 0.6214, 0.3861, 0.5273, 0.6737, 0.6936, 0.6267, 0.6983, 0.6132, 0.6128, 0.67, 0.6072, 0.3861, 0.5273, 0.3851, 0.6214, 0.328, 0.6201, 0.3314, 0.5261, 0.1131, 0.5074, 0.1005, 0.6007, 0.04403, 0.5923, 0.05891, 0.4994, 0.4965, 0.7064, 0.4493, 0.7076, 0.4422, 0.6214, 0.4992, 0.6199, 0.605, 0.5191, 0.6132, 0.6128, 0.5563, 0.6171, 0.5504, 0.5232, 0.222, 0.5194, 0.214, 0.6132, 0.1572, 0.6076, 0.1675, 0.5141, 0.605, 0.5191, 0.6025, 0.4508, 0.6485, 0.4462, 0.6595, 0.5137, 0.1675, 0.5141, 0.1131, 0.5074, 0.1256, 0.4402, 0.1715, 0.4459, 0.2766, 0.5234, 0.2842, 0.4555, 0.3304, 0.4577, 0.3314, 0.5261, 0.5557, 0.7036, 0.5085, 0.706, 0.4992, 0.6199, 0.5563, 0.6171, 0.5504, 0.5232, 0.5563, 0.6171, 0.4992, 0.6199, 0.4957, 0.5259, 0.222, 0.5194, 0.2312, 0.4517, 0.2774, 0.4551, 0.2766, 0.5234, 0.4373, 0.7078, 0.3901, 0.7078, 0.3851, 0.6214, 0.4422, 0.6214, 0.4957, 0.5259, 0.4992, 0.6199, 0.4422, 0.6214, 0.4409, 0.5273, 0.6595, 0.5137, 0.6554, 0.4454, 0.7012, 0.4397, 0.7139, 0.5069, 0.3314, 0.5261, 0.328, 0.6201, 0.271, 0.6173, 0.2766, 0.5234, 0.4409, 0.5273, 0.4434, 0.459, 0.4897, 0.4578, 0.4957, 0.5259, 0.08302, 0.6854, 0.03629, 0.6785, 0.04403, 0.5923, 0.1005, 0.6007, 0.5504, 0.5232, 0.5496, 0.4548, 0.5957, 0.4514, 0.605, 0.5191, 0.1675, 0.5141, 0.1784, 0.4466, 0.2244, 0.4511, 0.222, 0.5194, 0.3314, 0.5261, 0.3373, 0.4579, 0.3835, 0.459, 0.3861, 0.5273, 0.08261, 0.6928, 0.03455, 0.6857, 0.03629, 0.6785, 0.08302, 0.6854, 0.2599, 0.7105, 0.2114, 0.707, 0.2126, 0.6997, 0.2598, 0.7031, 0.3861, 0.5273, 0.3903, 0.4591, 0.4366, 0.4591, 0.4409, 0.5273, 0.3192, 0.7135, 0.2707, 0.7112, 0.2717, 0.7039, 0.3189, 0.7061, 0.4957, 0.5259, 0.4965, 0.4576, 0.5427, 0.4552, 0.5504, 0.5232, 0.2007, 0.7061, 0.1523, 0.7013, 0.1537, 0.6941, 0.2007, 0.6987, 0.1416, 0.7002, 0.09333, 0.6943, 0.09489, 0.687, 0.1418, 0.6928, 0.6159, 0.7066, 0.5675, 0.7103, 0.5676, 0.7029, 0.6147, 0.6993, 0.3786, 0.7151, 0.33, 0.7139, 0.3309, 0.7066, 0.3781, 0.7077, 0.734, 0.6937, 0.6858, 0.6997, 0.6856, 0.6923, 0.7324, 0.6865, 0.05891, 0.4994, 0.0731, 0.4326, 0.1188, 0.4393, 0.1131, 0.5074, 0.438, 0.7151, 0.3894, 0.7152, 0.3901, 0.7078, 0.4373, 0.7078, 0.5567, 0.7109, 0.5082, 0.7134, 0.5085, 0.706, 0.5557, 0.7036, 0.6751, 0.7009, 0.6267, 0.7057, 0.6267, 0.6983, 0.6737, 0.6936, 0.4974, 0.7138, 0.4488, 0.715, 0.4493, 0.7076, 0.4965, 0.7064, 0.1572, 0.6076, 0.1005, 0.6007, 0.1131, 0.5074, 0.1675, 0.5141, 0.9233, 0.4894, 0.9464, 0.5294, 0.8601, 0.5525, 0.797, 0.4894, 0.837, 0.4662, 0.8601, 0.5525, 0.8833, 0.4662, 0.9233, 0.4894, 0.8601, 0.5525, 0.837, 0.4662, 0.8833, 0.4662, 0.8601, 0.5525, 0.7739, 0.5294, 0.797, 0.4894, 0.8601, 0.5525, 0.9464, 0.5294, 0.9464, 0.5757, 0.8601, 0.5525, 0.7739, 0.5757, 0.7739, 0.5294, 0.8601, 0.5525, 0.9464, 0.5757, 0.9233, 0.6157, 0.8601, 0.5525, 0.797, 0.6157, 0.7739, 0.5757, 0.8601, 0.5525, 0.9233, 0.6157, 0.8833, 0.6388, 0.8601, 0.5525, 0.837, 0.6388, 0.797, 0.6157, 0.8601, 0.5525, 0.8833, 0.6388, 0.837, 0.6388, 0.8601, 0.5525])
me_cylinder_001.materials.append(mat_material)
me_cylinder_001.use_remesh_preserve_volume = False
me_cylinder_001.use_remesh_preserve_attributes = False
me_cylinder_001.use_mirror_vertex_groups = False
me_cylinder_001.update()
me_cylinder = bpy.data.meshes.new('Cylinder')
me_cylinder.from_pydata([(-1.964e-09, 0.8023, -1.0), (-2.179e-09, 0.7806, 1.0), (0.4011, 0.6948, -1.0), (0.3903, 0.676, 1.0), (0.6948, 0.4011, -1.0), (0.676, 0.3903, 1.0), (0.8023, -6.257e-08, -1.0), (0.7806, -6.463e-08, 1.0), (0.6948, -0.4011, -1.0), (0.676, -0.3903, 1.0), (0.4011, -0.6948, -1.0), (0.3903, -0.676, 1.0), (1.192e-07, -0.8023, -1.0), (1.157e-07, -0.7806, 1.0), (-0.4011, -0.6948, -1.0), (-0.3903, -0.676, 1.0), (-0.6948, -0.4011, -1.0), (-0.676, -0.3903, 1.0), (-0.8023, -4.005e-07, -1.0), (-0.7806, -3.934e-07, 1.0), (-0.6948, 0.4011, -1.0), (-0.676, 0.3903, 1.0), (-0.4011, 0.6948, -1.0), (-0.3903, 0.676, 1.0), (-6.228e-10, 0.9373, -0.6), (0.0, 1.0, -0.2), (0.0, 1.0, 0.2), (-0.4551, -0.7882, -0.8), (1.371e-07, -0.9101, -0.8), (0.5, 0.866, 0.2), (0.5, 0.866, -0.2), (0.4687, 0.8117, -0.6), (0.9101, -5.193e-08, -0.8), (0.866, 0.5, 0.2), (0.866, 0.5, -0.2), (0.7882, 0.4551, -0.8), (-0.8494, -0.4904, -0.6), (1.0, -4.371e-08, 0.2), (1.0, -4.371e-08, -0.2), (-0.4904, -0.8494, -0.6), (0.7921, -0.4573, 0.6), (0.866, -0.5, 0.2), (0.866, -0.5, -0.2), (1.485e-07, -0.9808, -0.6), (0.8494, -0.4904, -0.6), (0.5, -0.866, 0.2), (0.5, -0.866, -0.2), (0.4687, -0.8117, -0.6), (0.9808, -4.52e-08, -0.6), (1.51e-07, -1.0, 0.2), (1.51e-07, -1.0, -0.2), (0.8494, 0.4904, -0.6), (-2.972e-10, 0.9101, -0.8), (-0.5, -0.866, 0.2), (-0.5, -0.866, -0.2), (-0.4551, 0.7882, -0.8), (-0.7882, 0.4551, -0.8), (-0.866, -0.5, 0.2), (-0.866, -0.5, -0.2), (-0.9101, -4.353e-07, -0.8), (-0.7882, -0.4551, -0.8), (-1.0, -4.649e-07, 0.2), (-1.0, -4.649e-07, -0.2), (-0.9373, -4.445e-07, -0.6), (-0.7921, 0.4573, 0.6), (-0.866, 0.5, 0.2), (-0.866, 0.5, -0.2), (-0.8117, 0.4687, -0.6), (0.4551, -0.7882, -0.8), (-0.5, 0.866, 0.2), (-0.5, 0.866, -0.2), (-0.4687, 0.8117, -0.6), (0.7882, -0.4551, -0.8), (0.4551, 0.7882, -0.8), (0.829, 0.4786, 0.4), (-0.4904, 0.8494, -0.6), (-0.8494, 0.4904, -0.6), (-0.9808, -4.583e-07, -0.6), (1.441e-07, -0.9573, 0.4), (0.4904, -0.8494, -0.6), (-0.829, -0.4786, 0.4), (-0.9573, -4.51e-07, 0.4), (0.4904, 0.8494, -0.6), (-0.4786, 0.829, 0.4), (0.4349, 0.7533, -0.8), (4.048e-10, 0.9808, -0.6), (-0.8675, 0.5009, 0.4), (0.7533, -0.4349, -0.8), (0.4349, -0.7533, -0.8), (-0.5009, -0.8675, 0.4), (0.5009, -0.8675, 0.4), (-0.7533, -0.4349, -0.8), (-0.8698, -4.225e-07, -0.8), (-0.7533, 0.4349, -0.8), (-0.4349, 0.7533, -0.8), (-1.294e-09, 0.8698, -0.8), (0.8675, -0.5009, 0.4), (0.4037, 0.6993, 0.92), (0.6993, 0.4037, 0.92), (0.8074, -6.208e-08, 0.92), (1.002, -4.32e-08, 0.4), (0.5009, 0.8675, 0.4), (6.125e-10, 1.002, 0.4), (-0.4785, 0.8288, 0.6), (-0.957, -4.506e-07, 0.6), (-0.8288, -0.4785, 0.6), (-0.4785, -0.8288, 0.6), (1.447e-07, -0.957, 0.6), (0.4305, 0.7457, 0.76), (0.4785, -0.8288, 0.6), (0.861, -5.697e-08, 0.76), (0.7457, -0.4305, 0.76), (0.4305, -0.7457, 0.76), (1.286e-07, -0.861, 0.76), (0.957, -4.746e-08, 0.6), (-0.7457, -0.4305, 0.76), (0.8288, 0.4785, 0.6), (-0.7457, 0.4305, 0.76), (-0.4305, 0.7457, 0.76), (-1.381e-09, 0.861, 0.76), (-1.913e-09, 0.8074, 0.92), (0.4785, 0.8288, 0.6), (1.686e-10, 0.957, 0.6), (-0.5009, 0.8675, 0.4), (0.6993, -0.4037, 0.92), (0.4037, -0.6993, 0.92), (1.2e-07, -0.8074, 0.92), (-0.4037, -0.6993, 0.92), (-0.6993, -0.4037, 0.92), (-0.8074, -4.022e-07, 0.92), (-0.6993, 0.4037, 0.92), (-0.4037, 0.6993, 0.92), (-1.002, -4.651e-07, 0.4), (0.7457, 0.4305, 0.76), (-0.8675, -0.5009, 0.4), (1.519e-07, -1.002, 0.4), (0.8675, 0.5009, 0.4), (-0.8288, 0.4785, 0.6), (-0.4305, -0.7457, 0.76), (0.8288, -0.4785, 0.6), (-0.861, -4.196e-07, 0.76), (-0.901, -4.323e-07, 0.76), (-0.4505, -0.7803, 0.76), (0.7803, 0.4505, 0.76), (-8.484e-10, 0.9146, 0.6), (0.4573, 0.7921, 0.6), (0.7921, 0.4573, 0.6), (0.9146, -5.186e-08, 0.6), (-0.4224, 0.7317, 0.92), (0.4573, -0.7921, 0.6), (1.373e-07, -0.9146, 0.6), (-0.4573, -0.7921, 0.6), (-0.7921, -0.4573, 0.6), (-0.9146, -4.371e-07, 0.6), (-0.7317, 0.4224, 0.92), (-0.4573, 0.7921, 0.6), (-4.242e-10, 0.9573, 0.4), (0.4786, 0.829, 0.4), (-0.8449, -4.14e-07, 0.92), (0.9573, -4.778e-08, 0.4), (0.829, -0.4786, 0.4), (0.4786, -0.829, 0.4), (-0.7317, -0.4224, 0.92), (-0.4786, -0.829, 0.4), (-0.4224, -0.7317, 0.92), (1.266e-07, -0.8449, 0.92), (-0.829, 0.4786, 0.4), (0.4224, -0.7317, 0.92), (0.7317, -0.4224, 0.92), (-9.454e-10, 0.8449, 0.92), (0.8117, 0.4687, -0.6), (0.9373, -4.969e-08, -0.6), (0.8117, -0.4687, -0.6), (-3.884e-10, 0.901, 0.76), (1.409e-07, -0.9373, -0.6), (-0.4687, -0.8117, -0.6), (-0.8117, -0.4687, -0.6), (-0.4505, 0.7803, 0.76), (-0.7803, 0.4505, 0.76), (-0.7803, -0.4505, 0.76), (1.357e-07, -0.901, 0.76), (0.7533, 0.4349, -0.8), (0.8698, -5.613e-08, -0.8), (0.4505, -0.7803, 0.76), (0.7803, -0.4505, 0.76), (1.3e-07, -0.8698, -0.8), (-0.4349, -0.7533, -0.8), (0.901, -5.281e-08, 0.76), (0.4505, 0.7803, 0.76), (0.8449, -5.816e-08, 0.92), (0.7317, 0.4224, 0.92), (0.4224, 0.7317, 0.92), (-4.256e-09, 0.7003, 1.0), (0.3501, 0.6064, 1.0), (0.6064, 0.3501, 1.0), (0.7003, -7.23e-08, 1.0), (0.6064, -0.3501, 1.0), (0.3501, -0.6064, 1.0), (1.015e-07, -0.7003, 1.0), (-0.3501, -0.6064, 1.0), (-0.6064, -0.3501, 1.0), (-0.7003, -3.672e-07, 1.0), (-0.6064, 0.3501, 1.0), (-0.3501, 0.6064, 1.0), (-4.256e-09, 0.7003, 0.9358), (0.3501, 0.6064, 0.9358), (0.6064, 0.3501, 0.9358), (0.7003, -7.23e-08, 0.9358), (0.6064, -0.3501, 0.9358), (0.3501, -0.6064, 0.9358), (1.015e-07, -0.7003, 0.9358), (-0.3501, -0.6064, 0.9358), (-0.6064, -0.3501, 0.9358), (-0.7003, -3.672e-07, 0.9358), (-0.6064, 0.3501, 0.9358), (-0.3501, 0.6064, 0.9358)], [], [(97, 3, 5, 98), (98, 5, 7, 99), (1, 23, 203, 192), (178, 154, 148, 177), (67, 66, 70, 71), (66, 65, 69, 70), (71, 70, 25, 24), (70, 69, 26, 25), (63, 62, 66, 67), (62, 61, 65, 66), (58, 57, 61, 62), (54, 53, 57, 58), (50, 49, 53, 54), (46, 45, 49, 50), (42, 41, 45, 46), (38, 37, 41, 42), (34, 33, 37, 38), (30, 29, 33, 34), (24, 25, 30, 31), (25, 26, 29, 30), (57, 80, 81, 61), (0, 95, 84, 2), (8, 87, 88, 10), (16, 91, 92, 18), (18, 92, 93, 20), (22, 94, 95, 0), (20, 93, 94, 22), (171, 172, 44, 48), (94, 93, 56, 55), (84, 95, 52, 73), (47, 174, 43, 79), (88, 87, 72, 68), (24, 31, 82, 85), (67, 71, 75, 76), (182, 181, 35, 32), (31, 170, 51, 82), (87, 182, 32, 72), (174, 175, 39, 43), (92, 91, 60, 59), (52, 85, 82, 73), (73, 82, 51, 35), (32, 48, 44, 72), (72, 44, 79, 68), (68, 79, 43, 28), (27, 39, 36, 60), (60, 36, 77, 59), (59, 77, 76, 56), (55, 75, 85, 52), (56, 76, 75, 55), (35, 51, 48, 32), (28, 43, 39, 27), (153, 64, 137, 104), (157, 156, 102, 101), (155, 144, 122, 103), (163, 78, 135, 89), (152, 153, 104, 105), (166, 81, 132, 86), (40, 149, 109, 139), (161, 160, 96, 90), (150, 151, 106, 107), (83, 166, 86, 123), (81, 80, 134, 132), (146, 147, 114, 116), (101, 121, 116, 136), (74, 157, 101, 136), (136, 116, 114, 100), (100, 114, 139, 96), (96, 139, 109, 90), (90, 109, 107, 135), (135, 107, 106, 89), (89, 106, 105, 134), (134, 105, 104, 132), (132, 104, 137, 86), (123, 103, 122, 102), (86, 137, 103, 123), (102, 122, 121, 101), (126, 127, 164, 165), (98, 99, 189, 190), (138, 113, 180, 142), (124, 125, 167, 168), (140, 115, 179, 141), (118, 117, 178, 177), (71, 24, 85, 75), (108, 119, 173, 188), (130, 131, 148, 154), (99, 124, 168, 189), (91, 186, 27, 60), (129, 130, 154, 158), (112, 111, 184, 183), (127, 128, 162, 164), (173, 169, 191, 188), (188, 191, 190, 143), (143, 190, 189, 187), (187, 189, 168, 184), (184, 168, 167, 183), (183, 167, 165, 180), (180, 165, 164, 142), (142, 164, 162, 179), (179, 162, 158, 141), (141, 158, 154, 178), (177, 148, 169, 173), (120, 1, 3, 97), (99, 7, 9, 124), (124, 9, 11, 125), (125, 11, 13, 126), (126, 13, 15, 127), (127, 15, 17, 128), (128, 17, 19, 129), (129, 19, 21, 130), (131, 23, 1, 120), (130, 21, 23, 131), (176, 58, 62, 63), (175, 54, 58, 176), (174, 50, 54, 175), (47, 46, 50, 174), (172, 42, 46, 47), (171, 38, 42, 172), (170, 34, 38, 171), (31, 30, 34, 170), (26, 156, 157, 29), (29, 157, 74, 33), (33, 74, 159, 37), (37, 159, 160, 41), (41, 160, 161, 45), (45, 161, 78, 49), (49, 78, 163, 53), (53, 163, 80, 57), (61, 81, 166, 65), (69, 83, 156, 26), (65, 166, 83, 69), (2, 84, 181, 4), (4, 181, 182, 6), (6, 182, 87, 8), (10, 88, 185, 12), (12, 185, 186, 14), (14, 186, 91, 16), (144, 119, 108, 145), (145, 108, 133, 146), (146, 133, 110, 147), (147, 110, 111, 40), (40, 111, 112, 149), (149, 112, 113, 150), (150, 113, 138, 151), (151, 138, 115, 152), (152, 115, 140, 153), (153, 140, 117, 64), (155, 118, 119, 144), (64, 117, 118, 155), (110, 133, 143, 187), (125, 126, 165, 167), (97, 98, 190, 191), (115, 138, 142, 179), (119, 118, 177, 173), (117, 140, 141, 178), (131, 120, 169, 148), (111, 110, 187, 184), (120, 97, 191, 169), (128, 129, 158, 162), (113, 112, 183, 180), (133, 108, 188, 143), (64, 155, 103, 137), (144, 145, 121, 122), (78, 161, 90, 135), (80, 163, 89, 134), (160, 159, 100, 96), (151, 152, 105, 106), (156, 83, 123, 102), (147, 40, 139, 114), (149, 150, 107, 109), (145, 146, 116, 121), (159, 74, 136, 100), (186, 185, 28, 27), (95, 94, 55, 52), (170, 171, 48, 51), (63, 67, 76, 77), (176, 63, 77, 36), (172, 47, 79, 44), (181, 84, 73, 35), (175, 176, 36, 39), (185, 88, 68, 28), (93, 92, 59, 56), (192, 203, 215, 204), (23, 21, 202, 203), (21, 19, 201, 202), (19, 17, 200, 201), (17, 15, 199, 200), (15, 13, 198, 199), (13, 11, 197, 198), (11, 9, 196, 197), (9, 7, 195, 196), (7, 5, 194, 195), (5, 3, 193, 194), (3, 1, 192, 193), (205, 204, 215, 214, 213, 212, 211, 210, 209, 208, 207, 206), (203, 202, 214, 215), (202, 201, 213, 214), (201, 200, 212, 213), (200, 199, 211, 212), (199, 198, 210, 211), (198, 197, 209, 210), (197, 196, 208, 209), (196, 195, 207, 208), (195, 194, 206, 207), (194, 193, 205, 206), (193, 192, 204, 205)])
me_cylinder.use_remesh_preserve_volume = False
me_cylinder.use_remesh_preserve_attributes = False
me_cylinder.use_mirror_vertex_groups = False
me_cylinder.update()
me_cylinder_005 = bpy.data.meshes.new('Cylinder.005')
me_cylinder_005.from_pydata([(0.4037, 0.6993, 1.92), (0.3903, 0.676, 2.0), (0.676, 0.3903, 2.0), (0.6993, 0.4037, 1.92), (-8.386e-08, 0.8074, 1.92), (-8.412e-08, 0.7806, 2.0), (0.3663, 0.6345, 2.0), (0.6345, 0.3663, 2.0), (0.7806, -8.941e-08, 2.0), (0.8074, -8.941e-08, 1.92), (-0.4037, 0.6993, 1.92), (-0.3903, 0.676, 2.0), (-8.547e-08, 0.7327, 2.0), (0.7327, -8.941e-08, 2.0), (0.676, -0.3903, 2.0), (0.6993, -0.4037, 1.92), (0.7457, 0.4305, 1.76), (0.4305, 0.7457, 1.76), (-0.6993, 0.4037, 1.92), (-0.676, 0.3903, 2.0), (-0.3663, 0.6345, 2.0), (0.6345, -0.3663, 2.0), (0.3903, -0.676, 2.0), (0.4037, -0.6993, 1.92), (-8.333e-08, 0.861, 1.76), (0.861, -8.941e-08, 1.76), (0.4573, 0.7921, 1.6), (0.7921, 0.4573, 1.6), (-0.8074, -4.172e-07, 1.92), (-0.7806, -4.172e-07, 2.0), (-0.6345, 0.3663, 2.0), (0.3663, -0.6345, 2.0), (-0.7327, -3.874e-07, 2.0), (-0.6345, -0.3663, 2.0), (-0.3663, -0.6345, 2.0), (2.516e-08, -0.7327, 2.0), (3.375e-08, -0.7806, 2.0), (3.806e-08, -0.8074, 1.92), (-0.4305, 0.7457, 1.76), (-8.279e-08, 0.9146, 1.6), (0.7457, -0.4305, 1.76), (0.9146, -8.941e-08, 1.6), (-0.6993, -0.4037, 1.92), (-0.676, -0.3903, 2.0), (-0.3903, -0.676, 2.0), (-0.4037, -0.6993, 1.92), (-0.7457, 0.4305, 1.76), (-0.4573, 0.7921, 1.6), (0.4305, -0.7457, 1.76), (0.7921, -0.4573, 1.6), (-0.861, -4.47e-07, 1.76), (-0.7921, 0.4573, 1.6), (4.668e-08, -0.861, 1.76), (0.4573, -0.7921, 1.6), (0.829, 0.4786, 1.4), (0.4786, 0.829, 1.4), (-0.7457, -0.4305, 1.76), (-0.9146, -4.768e-07, 1.6), (-8.237e-08, 0.9573, 1.4), (-0.4305, -0.7457, 1.76), (5.531e-08, -0.9146, 1.6), (0.9573, -8.941e-08, 1.4), (0.5, 0.866, 1.2), (0.866, 0.5, 1.2), (-0.7921, -0.4573, 1.6), (-0.4786, 0.829, 1.4), (-8.194e-08, 1.0, 1.2), (-0.4573, -0.7921, 1.6), (0.829, -0.4786, 1.4), (1.0, -8.941e-08, 1.2), (0.5, 0.866, 0.8), (0.866, 0.5, 0.8), (-0.829, 0.4786, 1.4), (-0.5, 0.866, 1.2), (-8.194e-08, 1.0, 0.8), (0.4786, -0.829, 1.4), (0.866, -0.5, 1.2), (1.0, -8.941e-08, 0.8), (0.4687, 0.8117, 0.4), (0.8117, 0.4687, 0.4), (-0.9573, -4.768e-07, 1.4), (-0.866, 0.5, 1.2), (-0.5, 0.866, 0.8), (-8.257e-08, 0.9373, 0.4), (6.218e-08, -0.9573, 1.4), (0.5, -0.866, 1.2), (0.866, -0.5, 0.8), (0.9373, -8.941e-08, 0.4), (-0.829, -0.4786, 1.4), (-1.0, -5.066e-07, 1.2), (-0.866, 0.5, 0.8), (-0.4687, 0.8117, 0.4), (-0.4786, -0.829, 1.4), (6.905e-08, -1.0, 1.2), (0.5, -0.866, 0.8), (0.8117, -0.4687, 0.4), (-0.866, -0.5, 1.2), (-1.0, -5.066e-07, 0.8), (-0.8117, 0.4687, 0.4), (-0.5, -0.866, 1.2), (6.905e-08, -1.0, 0.8), (0.4687, -0.8117, 0.4), (0.7533, 0.4349, 0.2), (0.4349, 0.7533, 0.2), (-0.866, -0.5, 0.8), (-0.9373, -4.768e-07, 0.4), (-8.324e-08, 0.8698, 0.2), (-0.5, -0.866, 0.8), (5.896e-08, -0.9373, 0.4), (0.8698, -8.941e-08, 0.2), (0.4011, 0.6948, -8.892e-08), (0.6948, 0.4011, -6.676e-08), (-0.8117, -0.4687, 0.4), (-0.4349, 0.7533, 0.2), (-8.391e-08, 0.8023, -1.192e-07), (-0.4687, -0.8117, 0.4), (0.7533, -0.4349, 0.2), (0.8023, -8.941e-08, -1.778e-07), (-0.7533, 0.4349, 0.2), (-0.4011, 0.6948, -1.495e-07), (0.4349, -0.7533, 0.2), (0.6948, -0.4011, -6.676e-08), (-0.8698, -4.47e-07, 0.2), (-0.6948, 0.4011, -1.717e-07), (4.81e-08, -0.8698, 0.2), (0.4011, -0.6948, -8.892e-08), (-0.7533, -0.4349, 0.2), (-0.8023, -4.172e-07, -6.057e-08), (-0.4349, -0.7533, 0.2), (3.723e-08, -0.8023, -1.192e-07), (-0.6948, -0.4011, -1.717e-07), (-0.4011, -0.6948, -1.495e-07), (0.4305, 0.7457, 1.287), (0.7457, 0.4305, 1.287), (-8.238e-08, 0.861, 1.287), (0.861, -8.941e-08, 1.287), (-0.4305, 0.7457, 1.287), (0.7457, -0.4305, 1.287), (-0.7457, 0.4305, 1.287), (0.4305, -0.7457, 1.287), (0.4131, 0.7155, 0.5533), (0.7155, 0.4131, 0.5533), (-0.861, -4.768e-07, 1.287), (-8.259e-08, 0.8262, 0.5533), (6.019e-08, -0.861, 1.287), (0.8262, -8.941e-08, 0.5533), (-0.7457, -0.4305, 1.287), (-0.4131, 0.7155, 0.5533), (-0.4305, -0.7457, 1.287), (0.7155, -0.4131, 0.5533), (2.262e-08, -0.7125, 1.946), (-0.3562, -0.617, 1.946), (-0.7155, 0.4131, 0.5533), (-0.617, -0.3562, 1.946), (0.4131, -0.7155, 0.5533), (-0.7125, -3.874e-07, 1.946), (-0.8262, -4.768e-07, 0.5533), (0.3562, -0.617, 1.946), (5.855e-08, -0.8262, 0.5533), (-0.617, 0.3562, 1.946), (-0.7155, -0.4131, 0.5533), (0.617, -0.3562, 1.946), (-0.4131, -0.7155, 0.5533), (-0.3562, 0.617, 1.946), (0.3487, 0.604, 0.03541), (0.604, 0.3487, 0.03541), (0.7125, -8.941e-08, 1.946), (-8.391e-08, 0.6974, 0.03541), (-8.591e-08, 0.7125, 1.946), (0.6974, -8.941e-08, 0.03541), (0.617, 0.3562, 1.946), (-0.3487, 0.604, 0.03541), (0.3562, 0.617, 1.946), (0.604, -0.3487, 0.03541), (-0.604, 0.3487, 0.03541), (0.3487, -0.604, 0.03541), (-0.6974, -4.172e-07, 0.03541), (3.723e-08, -0.6974, 0.03541), (-0.604, -0.3487, 0.03541), (-0.3487, -0.604, 0.03541), (-8.854e-08, -2.086e-07, 0.03541)], [], [(0, 1, 2, 3), (4, 5, 1, 0), (2, 1, 6, 7), (3, 2, 8, 9), (10, 11, 5, 4), (1, 5, 12, 6), (8, 2, 7, 13), (9, 8, 14, 15), (18, 19, 11, 10), (5, 11, 20, 12), (14, 8, 13, 21), (15, 14, 22, 23), (26, 17, 16, 27), (28, 29, 19, 18), (11, 19, 30, 20), (22, 14, 21, 31), (23, 22, 36, 37), (39, 24, 17, 26), (27, 16, 25, 41), (42, 43, 29, 28), (19, 29, 32, 30), (36, 22, 31, 35), (29, 43, 33, 32), (43, 44, 34, 33), (44, 36, 35, 34), (37, 36, 44, 45), (47, 38, 24, 39), (41, 25, 40, 49), (45, 44, 43, 42), (51, 46, 38, 47), (49, 40, 48, 53), (57, 50, 46, 51), (53, 48, 52, 60), (62, 55, 54, 63), (64, 56, 50, 57), (66, 58, 55, 62), (60, 52, 59, 67), (63, 54, 61, 69), (70, 62, 63, 71), (67, 59, 56, 64), (73, 65, 58, 66), (74, 66, 62, 70), (69, 61, 68, 76), (71, 63, 69, 77), (78, 70, 71, 79), (81, 72, 65, 73), (82, 73, 66, 74), (83, 74, 70, 78), (76, 68, 75, 85), (77, 69, 76, 86), (79, 71, 77, 87), (89, 80, 72, 81), (90, 81, 73, 82), (91, 82, 74, 83), (85, 75, 84, 93), (86, 76, 85, 94), (87, 77, 86, 95), (96, 88, 80, 89), (97, 89, 81, 90), (98, 90, 82, 91), (93, 84, 92, 99), (94, 85, 93, 100), (95, 86, 94, 101), (99, 92, 88, 96), (104, 96, 89, 97), (105, 97, 90, 98), (100, 93, 99, 107), (101, 94, 100, 108), (110, 103, 102, 111), (107, 99, 96, 104), (112, 104, 97, 105), (114, 106, 103, 110), (108, 100, 107, 115), (111, 102, 109, 117), (115, 107, 104, 112), (119, 113, 106, 114), (117, 109, 116, 121), (123, 118, 113, 119), (121, 116, 120, 125), (127, 122, 118, 123), (125, 120, 124, 129), (130, 126, 122, 127), (129, 124, 128, 131), (131, 128, 126, 130), (170, 172, 132, 133), (166, 170, 133, 135), (168, 163, 136, 134), (161, 166, 135, 137), (149, 137, 135, 145), (157, 161, 137, 139), (147, 136, 138, 152), (150, 157, 139, 144), (143, 134, 136, 147), (159, 155, 142, 138), (162, 148, 144, 158), (163, 159, 138, 136), (158, 144, 139, 154), (140, 132, 134, 143), (153, 151, 148, 146), (152, 138, 142, 156), (145, 135, 133, 141), (152, 174, 171, 147), (141, 140, 164, 165), (149, 173, 175, 154), (155, 153, 146, 142), (156, 142, 146, 160), (145, 169, 173, 149), (151, 150, 144, 148), (160, 146, 148, 162), (147, 171, 167, 143), (154, 139, 137, 149), (162, 179, 178, 160), (172, 168, 134, 132), (156, 176, 174, 152), (141, 165, 169, 145), (154, 175, 177, 158), (6, 12, 168, 172), (21, 13, 166, 161), (158, 177, 179, 162), (31, 21, 161, 157), (160, 178, 176, 156), (13, 7, 170, 166), (7, 6, 172, 170), (30, 32, 155, 159), (35, 31, 157, 150), (12, 20, 163, 168), (143, 167, 164, 140), (34, 35, 150, 151), (32, 33, 153, 155), (20, 30, 159, 163), (33, 34, 151, 153), (133, 132, 140, 141), (177, 175, 180), (176, 178, 180), (179, 177, 180), (178, 179, 180), (174, 176, 180), (175, 173, 180), (171, 174, 180), (173, 169, 180), (167, 171, 180), (169, 165, 180), (164, 167, 180), (165, 164, 180)])
_uv = me_cylinder_005.uv_layers.new(name='UVMap')
_uv.uv.foreach_set('vector', [0.8921, 0.3604, 0.8911, 0.3734, 0.8287, 0.3734, 0.8276, 0.3604, 0.972, 0.3604, 0.971, 0.3733, 0.9086, 0.3733, 0.9075, 0.3604, 0.8287, 0.3734, 0.8911, 0.3734, 0.8891, 0.3805, 0.8306, 0.3805, 0.8122, 0.3604, 0.8112, 0.3733, 0.7488, 0.3733, 0.7477, 0.3604, 0.09316, 0.3604, 0.09209, 0.3733, 0.02972, 0.3733, 0.02865, 0.3604, 0.9086, 0.3733, 0.971, 0.3733, 0.969, 0.3805, 0.9105, 0.3805, 0.7488, 0.3733, 0.8112, 0.3733, 0.8092, 0.3805, 0.7507, 0.3805, 0.7323, 0.3604, 0.7313, 0.3733, 0.6689, 0.3733, 0.6678, 0.3604, 0.1731, 0.3604, 0.172, 0.3733, 0.1096, 0.3733, 0.1085, 0.3604, 0.02972, 0.3733, 0.09209, 0.3733, 0.09017, 0.3805, 0.03163, 0.3805, 0.6689, 0.3733, 0.7313, 0.3733, 0.7294, 0.3805, 0.6708, 0.3805, 0.6524, 0.3604, 0.6514, 0.3734, 0.589, 0.3734, 0.5879, 0.3604, 0.8964, 0.2968, 0.8943, 0.3228, 0.8255, 0.3228, 0.8233, 0.2968, 0.253, 0.3604, 0.2519, 0.3733, 0.1895, 0.3733, 0.1884, 0.3604, 0.1096, 0.3733, 0.172, 0.3733, 0.1701, 0.3805, 0.1115, 0.3805, 0.589, 0.3734, 0.6514, 0.3734, 0.6495, 0.3805, 0.5909, 0.3805, 0.5725, 0.3604, 0.5715, 0.3733, 0.5091, 0.3733, 0.508, 0.3604, 0.9763, 0.2968, 0.9742, 0.3228, 0.9054, 0.3228, 0.9032, 0.2968, 0.8165, 0.2968, 0.8144, 0.3228, 0.7456, 0.3228, 0.7434, 0.2968, 0.3329, 0.3604, 0.3318, 0.3733, 0.2694, 0.3733, 0.2683, 0.3604, 0.1895, 0.3733, 0.2519, 0.3733, 0.25, 0.3805, 0.1914, 0.3805, 0.5091, 0.3733, 0.5715, 0.3733, 0.5696, 0.3805, 0.511, 0.3805, 0.2694, 0.3733, 0.3318, 0.3733, 0.3299, 0.3805, 0.2713, 0.3805, 0.3493, 0.3733, 0.4117, 0.3733, 0.4098, 0.3805, 0.3512, 0.3805, 0.4292, 0.3733, 0.4916, 0.3734, 0.4897, 0.3805, 0.4311, 0.3805, 0.4926, 0.3604, 0.4916, 0.3734, 0.4292, 0.3733, 0.4281, 0.3604, 0.09744, 0.2968, 0.0953, 0.3228, 0.02651, 0.3228, 0.02437, 0.2968, 0.7366, 0.2968, 0.7345, 0.3228, 0.6657, 0.3228, 0.6635, 0.2968, 0.4127, 0.3604, 0.4117, 0.3733, 0.3493, 0.3733, 0.3482, 0.3604, 0.1773, 0.2968, 0.1752, 0.3228, 0.1064, 0.3228, 0.1043, 0.2968, 0.6567, 0.2968, 0.6546, 0.3228, 0.5858, 0.3228, 0.5836, 0.2968, 0.2572, 0.2968, 0.2551, 0.3228, 0.1863, 0.3228, 0.1842, 0.2968, 0.5768, 0.2968, 0.5747, 0.3228, 0.5059, 0.3228, 0.5038, 0.2968, 0.8998, 0.2207, 0.8981, 0.2523, 0.8216, 0.2523, 0.8199, 0.2207, 0.3371, 0.2968, 0.335, 0.3228, 0.2662, 0.3228, 0.2641, 0.2968, 0.9797, 0.2207, 0.978, 0.2523, 0.9015, 0.2523, 0.8998, 0.2207, 0.4969, 0.2968, 0.4948, 0.3228, 0.426, 0.3228, 0.4239, 0.2968, 0.8199, 0.2207, 0.8182, 0.2523, 0.7417, 0.2523, 0.74, 0.2207, 0.8998, 0.159, 0.8998, 0.2207, 0.8199, 0.2207, 0.8199, 0.159, 0.417, 0.2968, 0.4149, 0.3228, 0.3461, 0.3228, 0.344, 0.2968, 0.1009, 0.2207, 0.09915, 0.2523, 0.02266, 0.2523, 0.02096, 0.2207, 0.9797, 0.159, 0.9797, 0.2207, 0.8998, 0.2207, 0.8998, 0.159, 0.74, 0.2207, 0.7383, 0.2523, 0.6618, 0.2523, 0.6601, 0.2207, 0.8199, 0.159, 0.8199, 0.2207, 0.74, 0.2207, 0.74, 0.159, 0.8973, 0.09657, 0.8998, 0.159, 0.8199, 0.159, 0.8224, 0.09657, 0.1807, 0.2207, 0.179, 0.2523, 0.1026, 0.2523, 0.1009, 0.2207, 0.1009, 0.159, 0.1009, 0.2207, 0.02096, 0.2207, 0.02096, 0.159, 0.9772, 0.09657, 0.9797, 0.159, 0.8998, 0.159, 0.9023, 0.09657, 0.6601, 0.2207, 0.6584, 0.2523, 0.5819, 0.2523, 0.5802, 0.2207, 0.74, 0.159, 0.74, 0.2207, 0.6601, 0.2207, 0.6601, 0.159, 0.8174, 0.09657, 0.8199, 0.159, 0.74, 0.159, 0.7425, 0.09657, 0.2606, 0.2207, 0.2589, 0.2523, 0.1825, 0.2523, 0.1807, 0.2207, 0.1808, 0.159, 0.1807, 0.2207, 0.1009, 0.2207, 0.1009, 0.159, 0.09835, 0.09657, 0.1009, 0.159, 0.02096, 0.159, 0.02346, 0.09657, 0.5802, 0.2207, 0.5785, 0.2523, 0.502, 0.2523, 0.5003, 0.2207, 0.6601, 0.159, 0.6601, 0.2207, 0.5802, 0.2207, 0.5802, 0.159, 0.7375, 0.09657, 0.74, 0.159, 0.6601, 0.159, 0.6626, 0.09657, 0.3405, 0.2207, 0.3388, 0.2523, 0.2624, 0.2523, 0.2606, 0.2207, 0.2606, 0.159, 0.2606, 0.2207, 0.1807, 0.2207, 0.1808, 0.159, 0.1782, 0.09657, 0.1808, 0.159, 0.1009, 0.159, 0.1034, 0.09657, 0.5003, 0.2207, 0.4986, 0.2523, 0.4221, 0.2523, 0.4204, 0.2207, 0.5802, 0.159, 0.5802, 0.2207, 0.5003, 0.2207, 0.5003, 0.159, 0.6576, 0.09657, 0.6601, 0.159, 0.5802, 0.159, 0.5827, 0.09657, 0.4204, 0.2207, 0.4187, 0.2523, 0.3423, 0.2523, 0.3405, 0.2207, 0.3405, 0.159, 0.3405, 0.2207, 0.2606, 0.2207, 0.2606, 0.159, 0.2581, 0.09657, 0.2606, 0.159, 0.1808, 0.159, 0.1833, 0.09657, 0.5003, 0.159, 0.5003, 0.2207, 0.4204, 0.2207, 0.4204, 0.159, 0.5777, 0.09657, 0.5802, 0.159, 0.5003, 0.159, 0.5028, 0.09657, 0.8919, 0.01898, 0.8946, 0.05145, 0.8251, 0.05145, 0.8278, 0.01898, 0.4204, 0.159, 0.4204, 0.2207, 0.3405, 0.2207, 0.3405, 0.159, 0.338, 0.09657, 0.3405, 0.159, 0.2606, 0.159, 0.2632, 0.09657, 0.9718, 0.01898, 0.9745, 0.05145, 0.905, 0.05145, 0.9077, 0.01898, 0.4978, 0.09657, 0.5003, 0.159, 0.4204, 0.159, 0.4229, 0.09657, 0.812, 0.01898, 0.8147, 0.05145, 0.7452, 0.05145, 0.7479, 0.01898, 0.4179, 0.09657, 0.4204, 0.159, 0.3405, 0.159, 0.343, 0.09657, 0.09295, 0.01898, 0.09565, 0.05145, 0.02616, 0.05145, 0.02885, 0.01898, 0.7321, 0.01898, 0.7348, 0.05145, 0.6653, 0.05145, 0.668, 0.01898, 0.1729, 0.01898, 0.1755, 0.05145, 0.1061, 0.05145, 0.1088, 0.01898, 0.6522, 0.01898, 0.6549, 0.05145, 0.5854, 0.05145, 0.5881, 0.01898, 0.2527, 0.01898, 0.2554, 0.05145, 0.186, 0.05145, 0.1886, 0.01898, 0.5723, 0.01898, 0.575, 0.05145, 0.5055, 0.05145, 0.5082, 0.01898, 0.3326, 0.01898, 0.3353, 0.05145, 0.2658, 0.05145, 0.2685, 0.01898, 0.4924, 0.01898, 0.4951, 0.05145, 0.4256, 0.05145, 0.4283, 0.01898, 0.4125, 0.01898, 0.4152, 0.05145, 0.3457, 0.05145, 0.3484, 0.01898, 0.1418, 0.6928, 0.09489, 0.687, 0.1005, 0.6007, 0.1572, 0.6076, 0.2007, 0.6987, 0.1537, 0.6941, 0.1572, 0.6076, 0.214, 0.6132, 0.7324, 0.6865, 0.6856, 0.6923, 0.67, 0.6072, 0.7267, 0.6001, 0.2598, 0.7031, 0.2126, 0.6997, 0.214, 0.6132, 0.271, 0.6173, 0.2766, 0.5234, 0.271, 0.6173, 0.214, 0.6132, 0.222, 0.5194, 0.3189, 0.7061, 0.2717, 0.7039, 0.271, 0.6173, 0.328, 0.6201, 0.6595, 0.5137, 0.67, 0.6072, 0.6132, 0.6128, 0.605, 0.5191, 0.3781, 0.7077, 0.3309, 0.7066, 0.328, 0.6201, 0.3851, 0.6214, 0.7139, 0.5069, 0.7267, 0.6001, 0.67, 0.6072, 0.6595, 0.5137, 0.6147, 0.6993, 0.5676, 0.7029, 0.5563, 0.6171, 0.6132, 0.6128, 0.4409, 0.5273, 0.4422, 0.6214, 0.3851, 0.6214, 0.3861, 0.5273, 0.6737, 0.6936, 0.6267, 0.6983, 0.6132, 0.6128, 0.67, 0.6072, 0.3861, 0.5273, 0.3851, 0.6214, 0.328, 0.6201, 0.3314, 0.5261, 0.1131, 0.5074, 0.1005, 0.6007, 0.04403, 0.5923, 0.05891, 0.4994, 0.4965, 0.7064, 0.4493, 0.7076, 0.4422, 0.6214, 0.4992, 0.6199, 0.605, 0.5191, 0.6132, 0.6128, 0.5563, 0.6171, 0.5504, 0.5232, 0.222, 0.5194, 0.214, 0.6132, 0.1572, 0.6076, 0.1675, 0.5141, 0.605, 0.5191, 0.6025, 0.4508, 0.6485, 0.4462, 0.6595, 0.5137, 0.1675, 0.5141, 0.1131, 0.5074, 0.1256, 0.4402, 0.1715, 0.4459, 0.2766, 0.5234, 0.2842, 0.4555, 0.3304, 0.4577, 0.3314, 0.5261, 0.5557, 0.7036, 0.5085, 0.706, 0.4992, 0.6199, 0.5563, 0.6171, 0.5504, 0.5232, 0.5563, 0.6171, 0.4992, 0.6199, 0.4957, 0.5259, 0.222, 0.5194, 0.2312, 0.4517, 0.2774, 0.4551, 0.2766, 0.5234, 0.4373, 0.7078, 0.3901, 0.7078, 0.3851, 0.6214, 0.4422, 0.6214, 0.4957, 0.5259, 0.4992, 0.6199, 0.4422, 0.6214, 0.4409, 0.5273, 0.6595, 0.5137, 0.6554, 0.4454, 0.7012, 0.4397, 0.7139, 0.5069, 0.3314, 0.5261, 0.328, 0.6201, 0.271, 0.6173, 0.2766, 0.5234, 0.4409, 0.5273, 0.4434, 0.459, 0.4897, 0.4578, 0.4957, 0.5259, 0.08302, 0.6854, 0.03629, 0.6785, 0.04403, 0.5923, 0.1005, 0.6007, 0.5504, 0.5232, 0.5496, 0.4548, 0.5957, 0.4514, 0.605, 0.5191, 0.1675, 0.5141, 0.1784, 0.4466, 0.2244, 0.4511, 0.222, 0.5194, 0.3314, 0.5261, 0.3373, 0.4579, 0.3835, 0.459, 0.3861, 0.5273, 0.08261, 0.6928, 0.03455, 0.6857, 0.03629, 0.6785, 0.08302, 0.6854, 0.2599, 0.7105, 0.2114, 0.707, 0.2126, 0.6997, 0.2598, 0.7031, 0.3861, 0.5273, 0.3903, 0.4591, 0.4366, 0.4591, 0.4409, 0.5273, 0.3192, 0.7135, 0.2707, 0.7112, 0.2717, 0.7039, 0.3189, 0.7061, 0.4957, 0.5259, 0.4965, 0.4576, 0.5427, 0.4552, 0.5504, 0.5232, 0.2007, 0.7061, 0.1523, 0.7013, 0.1537, 0.6941, 0.2007, 0.6987, 0.1416, 0.7002, 0.09333, 0.6943, 0.09489, 0.687, 0.1418, 0.6928, 0.6159, 0.7066, 0.5675, 0.7103, 0.5676, 0.7029, 0.6147, 0.6993, 0.3786, 0.7151, 0.33, 0.7139, 0.3309, 0.7066, 0.3781, 0.7077, 0.734, 0.6937, 0.6858, 0.6997, 0.6856, 0.6923, 0.7324, 0.6865, 0.05891, 0.4994, 0.0731, 0.4326, 0.1188, 0.4393, 0.1131, 0.5074, 0.438, 0.7151, 0.3894, 0.7152, 0.3901, 0.7078, 0.4373, 0.7078, 0.5567, 0.7109, 0.5082, 0.7134, 0.5085, 0.706, 0.5557, 0.7036, 0.6751, 0.7009, 0.6267, 0.7057, 0.6267, 0.6983, 0.6737, 0.6936, 0.4974, 0.7138, 0.4488, 0.715, 0.4493, 0.7076, 0.4965, 0.7064, 0.1572, 0.6076, 0.1005, 0.6007, 0.1131, 0.5074, 0.1675, 0.5141, 0.9233, 0.4894, 0.9464, 0.5294, 0.8601, 0.5525, 0.797, 0.4894, 0.837, 0.4662, 0.8601, 0.5525, 0.8833, 0.4662, 0.9233, 0.4894, 0.8601, 0.5525, 0.837, 0.4662, 0.8833, 0.4662, 0.8601, 0.5525, 0.7739, 0.5294, 0.797, 0.4894, 0.8601, 0.5525, 0.9464, 0.5294, 0.9464, 0.5757, 0.8601, 0.5525, 0.7739, 0.5757, 0.7739, 0.5294, 0.8601, 0.5525, 0.9464, 0.5757, 0.9233, 0.6157, 0.8601, 0.5525, 0.797, 0.6157, 0.7739, 0.5757, 0.8601, 0.5525, 0.9233, 0.6157, 0.8833, 0.6388, 0.8601, 0.5525, 0.837, 0.6388, 0.797, 0.6157, 0.8601, 0.5525, 0.8833, 0.6388, 0.837, 0.6388, 0.8601, 0.5525])
me_cylinder_005.materials.append(mat_material)
me_cylinder_005.use_remesh_preserve_volume = False
me_cylinder_005.use_remesh_preserve_attributes = False
me_cylinder_005.use_mirror_vertex_groups = False
me_cylinder_005.update()
me_cylinder_004 = bpy.data.meshes.new('Cylinder.004')
me_cylinder_004.from_pydata([(0.4037, 0.6993, 1.92), (0.6993, 0.4037, 1.92), (0.7317, 0.4224, 1.92), (0.4224, 0.7317, 1.92), (-8.386e-08, 0.8074, 1.92), (0.8074, -8.941e-08, 1.92), (-8.289e-08, 0.8449, 1.92), (0.8449, -8.941e-08, 1.92), (0.4505, 0.7803, 1.76), (0.7803, 0.4505, 1.76), (-0.4037, 0.6993, 1.92), (0.6993, -0.4037, 1.92), (-0.4224, 0.7317, 1.92), (-8.233e-08, 0.901, 1.76), (0.7317, -0.4224, 1.92), (0.901, -8.941e-08, 1.76), (0.7457, 0.4305, 1.76), (0.4305, 0.7457, 1.76), (-0.6993, 0.4037, 1.92), (0.4037, -0.6993, 1.92), (-0.7317, 0.4224, 1.92), (-0.4505, 0.7803, 1.76), (-8.333e-08, 0.861, 1.76), (0.4224, -0.7317, 1.92), (0.7803, -0.4505, 1.76), (0.861, -8.941e-08, 1.76), (0.4573, 0.7921, 1.6), (0.7921, 0.4573, 1.6), (-0.8074, -4.172e-07, 1.92), (3.806e-08, -0.8074, 1.92), (-0.8449, -4.47e-07, 1.92), (-0.7803, 0.4505, 1.76), (-0.4305, 0.7457, 1.76), (-8.279e-08, 0.9146, 1.6), (4.469e-08, -0.8449, 1.92), (0.4505, -0.7803, 1.76), (0.7457, -0.4305, 1.76), (0.9146, -8.941e-08, 1.6), (0.8288, 0.4785, 1.6), (0.4785, 0.8288, 1.6), (-0.6993, -0.4037, 1.92), (-0.4037, -0.6993, 1.92), (-0.7317, -0.4224, 1.92), (-0.901, -4.47e-07, 1.76), (-0.7457, 0.4305, 1.76), (-0.4573, 0.7921, 1.6), (-8.178e-08, 0.957, 1.6), (-0.4224, -0.7317, 1.92), (5.371e-08, -0.901, 1.76), (0.4305, -0.7457, 1.76), (0.7921, -0.4573, 1.6), (0.957, -8.941e-08, 1.6), (0.5009, 0.8675, 1.4), (0.8675, 0.5009, 1.4), (-0.7803, -0.4505, 1.76), (-0.861, -4.47e-07, 1.76), (-0.7921, 0.4573, 1.6), (-0.4785, 0.8288, 1.6), (-8.133e-08, 1.002, 1.4), (-0.4505, -0.7803, 1.76), (4.668e-08, -0.861, 1.76), (0.4573, -0.7921, 1.6), (0.8288, -0.4785, 1.6), (1.002, -8.941e-08, 1.4), (0.829, 0.4786, 1.4), (0.4786, 0.829, 1.4), (-0.7457, -0.4305, 1.76), (-0.9146, -4.768e-07, 1.6), (-0.8288, 0.4785, 1.6), (-0.5009, 0.8675, 1.4), (-8.237e-08, 0.9573, 1.4), (-0.4305, -0.7457, 1.76), (5.531e-08, -0.9146, 1.6), (0.4785, -0.8288, 1.6), (0.8675, -0.5009, 1.4), (0.9573, -8.941e-08, 1.4), (-0.7921, -0.4573, 1.6), (-0.957, -4.768e-07, 1.6), (-0.8675, 0.5009, 1.4), (-0.4786, 0.829, 1.4), (-0.4573, -0.7921, 1.6), (6.273e-08, -0.957, 1.6), (0.5009, -0.8675, 1.4), (0.829, -0.4786, 1.4), (-0.8288, -0.4785, 1.6), (-1.002, -5.066e-07, 1.4), (-0.829, 0.4786, 1.4), (-0.4785, -0.8288, 1.6), (6.992e-08, -1.002, 1.4), (0.4786, -0.829, 1.4), (0.4687, 0.8117, 0.4), (0.8117, 0.4687, 0.4), (-0.8675, -0.5009, 1.4), (-0.9573, -4.768e-07, 1.4), (-8.257e-08, 0.9373, 0.4), (-0.5009, -0.8675, 1.4), (6.218e-08, -0.9573, 1.4), (0.9373, -8.941e-08, 0.4), (0.8494, 0.4904, 0.4), (0.4904, 0.8494, 0.4), (-0.829, -0.4786, 1.4), (-0.4687, 0.8117, 0.4), (-8.154e-08, 0.9808, 0.4), (-0.4786, -0.829, 1.4), (0.8117, -0.4687, 0.4), (0.9808, -8.941e-08, 0.4), (0.4551, 0.7882, 0.2), (0.7882, 0.4551, 0.2), (-0.8117, 0.4687, 0.4), (-0.4904, 0.8494, 0.4), (-8.224e-08, 0.9101, 0.2), (0.4687, -0.8117, 0.4), (0.8494, -0.4904, 0.4), (0.9101, -8.941e-08, 0.2), (0.7533, 0.4349, 0.2), (0.4349, 0.7533, 0.2), (-0.9373, -4.768e-07, 0.4), (-0.8494, 0.4904, 0.4), (-0.4551, 0.7882, 0.2), (-8.324e-08, 0.8698, 0.2), (5.896e-08, -0.9373, 0.4), (0.4904, -0.8494, 0.4), (0.7882, -0.4551, 0.2), (0.8698, -8.941e-08, 0.2), (-0.8117, -0.4687, 0.4), (-0.9808, -4.768e-07, 0.4), (-0.7882, 0.4551, 0.2), (-0.4349, 0.7533, 0.2), (-0.4687, -0.8117, 0.4), (6.656e-08, -0.9808, 0.4), (0.4551, -0.7882, 0.2), (0.7533, -0.4349, 0.2), (-0.8494, -0.4904, 0.4), (-0.9101, -4.47e-07, 0.2), (-0.7533, 0.4349, 0.2), (-0.4904, -0.8494, 0.4), (5.519e-08, -0.9101, 0.2), (0.4349, -0.7533, 0.2), (-0.7882, -0.4551, 0.2), (-0.8698, -4.47e-07, 0.2), (-0.4551, -0.7882, 0.2), (4.81e-08, -0.8698, 0.2), (-0.7533, -0.4349, 0.2), (-0.4349, -0.7533, 0.2)], [], [(0, 1, 2, 3), (4, 0, 3, 6), (1, 5, 7, 2), (8, 3, 2, 9), (10, 4, 6, 12), (13, 6, 3, 8), (5, 11, 14, 7), (9, 2, 7, 15), (16, 17, 8, 9), (18, 10, 12, 20), (21, 12, 6, 13), (17, 22, 13, 8), (11, 19, 23, 14), (15, 7, 14, 24), (25, 16, 9, 15), (28, 18, 20, 30), (31, 20, 12, 21), (22, 32, 21, 13), (19, 29, 34, 23), (24, 14, 23, 35), (36, 25, 15, 24), (26, 27, 38, 39), (40, 28, 30, 42), (43, 30, 20, 31), (32, 44, 31, 21), (33, 26, 39, 46), (29, 41, 47, 34), (35, 23, 34, 48), (49, 36, 24, 35), (27, 37, 51, 38), (52, 39, 38, 53), (41, 40, 42, 47), (54, 42, 30, 43), (44, 55, 43, 31), (45, 33, 46, 57), (58, 46, 39, 52), (48, 34, 47, 59), (60, 49, 35, 48), (37, 50, 62, 51), (53, 38, 51, 63), (64, 65, 52, 53), (59, 47, 42, 54), (55, 66, 54, 43), (56, 45, 57, 68), (69, 57, 46, 58), (65, 70, 58, 52), (71, 60, 48, 59), (50, 61, 73, 62), (63, 51, 62, 74), (75, 64, 53, 63), (66, 71, 59, 54), (67, 56, 68, 77), (78, 68, 57, 69), (70, 79, 69, 58), (61, 72, 81, 73), (74, 62, 73, 82), (83, 75, 63, 74), (76, 67, 77, 84), (85, 77, 68, 78), (79, 86, 78, 69), (72, 80, 87, 81), (82, 73, 81, 88), (89, 83, 74, 82), (80, 76, 84, 87), (92, 84, 77, 85), (86, 93, 85, 78), (88, 81, 87, 95), (96, 89, 82, 88), (90, 91, 98, 99), (95, 87, 84, 92), (93, 100, 92, 85), (94, 90, 99, 102), (103, 96, 88, 95), (91, 97, 105, 98), (106, 99, 98, 107), (100, 103, 95, 92), (101, 94, 102, 109), (110, 102, 99, 106), (97, 104, 112, 105), (107, 98, 105, 113), (114, 115, 106, 107), (108, 101, 109, 117), (118, 109, 102, 110), (115, 119, 110, 106), (104, 111, 121, 112), (113, 105, 112, 122), (123, 114, 107, 113), (116, 108, 117, 125), (126, 117, 109, 118), (119, 127, 118, 110), (111, 120, 129, 121), (122, 112, 121, 130), (131, 123, 113, 122), (124, 116, 125, 132), (133, 125, 117, 126), (127, 134, 126, 118), (120, 128, 135, 129), (130, 121, 129, 136), (137, 131, 122, 130), (128, 124, 132, 135), (138, 132, 125, 133), (134, 139, 133, 126), (136, 129, 135, 140), (141, 137, 130, 136), (140, 135, 132, 138), (139, 142, 138, 133), (143, 141, 136, 140), (142, 143, 140, 138)])
_uv = me_cylinder_004.uv_layers.new(name='UVMap')
_uv.uv.foreach_set('vector', [0.8921, 0.3604, 0.8276, 0.3604, 0.8261, 0.3548, 0.8936, 0.3548, 0.972, 0.3604, 0.9075, 0.3604, 0.906, 0.3548, 0.9735, 0.3548, 0.8122, 0.3604, 0.7477, 0.3604, 0.7462, 0.3548, 0.8137, 0.3548, 0.8959, 0.3287, 0.8936, 0.3548, 0.8261, 0.3548, 0.8239, 0.3287, 0.09316, 0.3604, 0.02865, 0.3604, 0.02715, 0.3548, 0.09466, 0.3548, 0.9758, 0.3287, 0.9735, 0.3548, 0.906, 0.3548, 0.9038, 0.3287, 0.7323, 0.3604, 0.6678, 0.3604, 0.6663, 0.3548, 0.7338, 0.3548, 0.816, 0.3287, 0.8137, 0.3548, 0.7462, 0.3548, 0.744, 0.3287, 0.8255, 0.3228, 0.8943, 0.3228, 0.8959, 0.3287, 0.8239, 0.3287, 0.1731, 0.3604, 0.1085, 0.3604, 0.107, 0.3548, 0.1746, 0.3548, 0.0969, 0.3287, 0.09466, 0.3548, 0.02715, 0.3548, 0.02491, 0.3287, 0.9054, 0.3228, 0.9742, 0.3228, 0.9758, 0.3287, 0.9038, 0.3287, 0.6524, 0.3604, 0.5879, 0.3604, 0.5864, 0.3548, 0.6539, 0.3548, 0.7361, 0.3287, 0.7338, 0.3548, 0.6663, 0.3548, 0.6641, 0.3287, 0.7456, 0.3228, 0.8144, 0.3228, 0.816, 0.3287, 0.744, 0.3287, 0.253, 0.3604, 0.1884, 0.3604, 0.1869, 0.3548, 0.2545, 0.3548, 0.1768, 0.3287, 0.1746, 0.3548, 0.107, 0.3548, 0.1048, 0.3287, 0.02651, 0.3228, 0.0953, 0.3228, 0.0969, 0.3287, 0.02491, 0.3287, 0.5725, 0.3604, 0.508, 0.3604, 0.5065, 0.3548, 0.574, 0.3548, 0.6562, 0.3287, 0.6539, 0.3548, 0.5864, 0.3548, 0.5842, 0.3287, 0.6657, 0.3228, 0.7345, 0.3228, 0.7361, 0.3287, 0.6641, 0.3287, 0.8964, 0.2968, 0.8233, 0.2968, 0.8216, 0.2905, 0.8981, 0.2905, 0.3329, 0.3604, 0.2683, 0.3604, 0.2668, 0.3548, 0.3343, 0.3548, 0.2567, 0.3287, 0.2545, 0.3548, 0.1869, 0.3548, 0.1847, 0.3287, 0.1064, 0.3228, 0.1752, 0.3228, 0.1768, 0.3287, 0.1048, 0.3287, 0.9763, 0.2968, 0.9032, 0.2968, 0.9015, 0.2905, 0.978, 0.2905, 0.4926, 0.3604, 0.4281, 0.3604, 0.4266, 0.3548, 0.4941, 0.3548, 0.5763, 0.3287, 0.574, 0.3548, 0.5065, 0.3548, 0.5043, 0.3287, 0.5858, 0.3228, 0.6546, 0.3228, 0.6562, 0.3287, 0.5842, 0.3287, 0.8165, 0.2968, 0.7434, 0.2968, 0.7417, 0.2905, 0.8182, 0.2905, 0.8999, 0.2589, 0.8981, 0.2905, 0.8216, 0.2905, 0.8199, 0.2589, 0.4127, 0.3604, 0.3482, 0.3604, 0.3467, 0.3548, 0.4142, 0.3548, 0.3366, 0.3287, 0.3343, 0.3548, 0.2668, 0.3548, 0.2646, 0.3287, 0.1863, 0.3228, 0.2551, 0.3228, 0.2567, 0.3287, 0.1847, 0.3287, 0.09744, 0.2968, 0.02437, 0.2968, 0.02267, 0.2905, 0.09914, 0.2905, 0.9798, 0.2589, 0.978, 0.2905, 0.9015, 0.2905, 0.8998, 0.2589, 0.4964, 0.3287, 0.4941, 0.3548, 0.4266, 0.3548, 0.4244, 0.3287, 0.5059, 0.3228, 0.5747, 0.3228, 0.5763, 0.3287, 0.5043, 0.3287, 0.7366, 0.2968, 0.6635, 0.2968, 0.6619, 0.2905, 0.7383, 0.2905, 0.82, 0.2589, 0.8182, 0.2905, 0.7417, 0.2905, 0.74, 0.2589, 0.8216, 0.2523, 0.8981, 0.2523, 0.8999, 0.2589, 0.8199, 0.2589, 0.4165, 0.3287, 0.4142, 0.3548, 0.3467, 0.3548, 0.3445, 0.3287, 0.2662, 0.3228, 0.335, 0.3228, 0.3366, 0.3287, 0.2646, 0.3287, 0.1773, 0.2968, 0.1043, 0.2968, 0.1026, 0.2905, 0.179, 0.2905, 0.1009, 0.2589, 0.09914, 0.2905, 0.02267, 0.2905, 0.02089, 0.2589, 0.9015, 0.2523, 0.978, 0.2523, 0.9798, 0.2589, 0.8998, 0.2589, 0.426, 0.3228, 0.4948, 0.3228, 0.4964, 0.3287, 0.4244, 0.3287, 0.6567, 0.2968, 0.5836, 0.2968, 0.582, 0.2905, 0.6584, 0.2905, 0.7401, 0.2589, 0.7383, 0.2905, 0.6619, 0.2905, 0.6601, 0.2589, 0.7417, 0.2523, 0.8182, 0.2523, 0.82, 0.2589, 0.74, 0.2589, 0.3461, 0.3228, 0.4149, 0.3228, 0.4165, 0.3287, 0.3445, 0.3287, 0.2572, 0.2968, 0.1842, 0.2968, 0.1825, 0.2905, 0.2589, 0.2905, 0.1808, 0.2589, 0.179, 0.2905, 0.1026, 0.2905, 0.1008, 0.2589, 0.02266, 0.2523, 0.09915, 0.2523, 0.1009, 0.2589, 0.02089, 0.2589, 0.5768, 0.2968, 0.5038, 0.2968, 0.5021, 0.2905, 0.5785, 0.2905, 0.6602, 0.2589, 0.6584, 0.2905, 0.582, 0.2905, 0.5802, 0.2589, 0.6618, 0.2523, 0.7383, 0.2523, 0.7401, 0.2589, 0.6601, 0.2589, 0.3371, 0.2968, 0.2641, 0.2968, 0.2624, 0.2905, 0.3388, 0.2905, 0.2607, 0.2589, 0.2589, 0.2905, 0.1825, 0.2905, 0.1807, 0.2589, 0.1026, 0.2523, 0.179, 0.2523, 0.1808, 0.2589, 0.1008, 0.2589, 0.4969, 0.2968, 0.4239, 0.2968, 0.4222, 0.2905, 0.4986, 0.2905, 0.5803, 0.2589, 0.5785, 0.2905, 0.5021, 0.2905, 0.5003, 0.2589, 0.5819, 0.2523, 0.6584, 0.2523, 0.6602, 0.2589, 0.5802, 0.2589, 0.417, 0.2968, 0.344, 0.2968, 0.3423, 0.2905, 0.4187, 0.2905, 0.3406, 0.2589, 0.3388, 0.2905, 0.2624, 0.2905, 0.2606, 0.2589, 0.1825, 0.2523, 0.2589, 0.2523, 0.2607, 0.2589, 0.1807, 0.2589, 0.5004, 0.2589, 0.4986, 0.2905, 0.4222, 0.2905, 0.4204, 0.2589, 0.502, 0.2523, 0.5785, 0.2523, 0.5803, 0.2589, 0.5003, 0.2589, 0.8973, 0.09657, 0.8224, 0.09657, 0.8207, 0.09008, 0.8991, 0.09008, 0.4205, 0.2589, 0.4187, 0.2905, 0.3423, 0.2905, 0.3405, 0.2589, 0.2624, 0.2523, 0.3388, 0.2523, 0.3406, 0.2589, 0.2606, 0.2589, 0.9772, 0.09657, 0.9023, 0.09657, 0.9006, 0.09008, 0.979, 0.09008, 0.4221, 0.2523, 0.4986, 0.2523, 0.5004, 0.2589, 0.4204, 0.2589, 0.8174, 0.09657, 0.7425, 0.09657, 0.7408, 0.09008, 0.8192, 0.09008, 0.8962, 0.05746, 0.8991, 0.09008, 0.8207, 0.09008, 0.8235, 0.05746, 0.3423, 0.2523, 0.4187, 0.2523, 0.4205, 0.2589, 0.3405, 0.2589, 0.09835, 0.09657, 0.02346, 0.09657, 0.02172, 0.09008, 0.1001, 0.09008, 0.9761, 0.05746, 0.979, 0.09008, 0.9006, 0.09008, 0.9034, 0.05746, 0.7375, 0.09657, 0.6626, 0.09657, 0.6609, 0.09008, 0.7393, 0.09008, 0.8163, 0.05746, 0.8192, 0.09008, 0.7408, 0.09008, 0.7436, 0.05746, 0.8251, 0.05145, 0.8946, 0.05145, 0.8962, 0.05746, 0.8235, 0.05746, 0.1782, 0.09657, 0.1034, 0.09657, 0.1016, 0.09008, 0.18, 0.09008, 0.09726, 0.05746, 0.1001, 0.09008, 0.02172, 0.09008, 0.02454, 0.05746, 0.905, 0.05145, 0.9745, 0.05145, 0.9761, 0.05746, 0.9034, 0.05746, 0.6576, 0.09657, 0.5827, 0.09657, 0.581, 0.09008, 0.6594, 0.09008, 0.7364, 0.05746, 0.7393, 0.09008, 0.6609, 0.09008, 0.6637, 0.05746, 0.7452, 0.05145, 0.8147, 0.05145, 0.8163, 0.05746, 0.7436, 0.05746, 0.2581, 0.09657, 0.1833, 0.09657, 0.1815, 0.09008, 0.2599, 0.09008, 0.1772, 0.05746, 0.18, 0.09008, 0.1016, 0.09008, 0.1044, 0.05746, 0.02616, 0.05145, 0.09565, 0.05145, 0.09726, 0.05746, 0.02454, 0.05746, 0.5777, 0.09657, 0.5028, 0.09657, 0.5011, 0.09008, 0.5795, 0.09008, 0.6565, 0.05746, 0.6594, 0.09008, 0.581, 0.09008, 0.5838, 0.05746, 0.6653, 0.05145, 0.7348, 0.05145, 0.7364, 0.05746, 0.6637, 0.05746, 0.338, 0.09657, 0.2632, 0.09657, 0.2614, 0.09008, 0.3398, 0.09008, 0.2571, 0.05746, 0.2599, 0.09008, 0.1815, 0.09008, 0.1843, 0.05746, 0.1061, 0.05145, 0.1755, 0.05145, 0.1772, 0.05746, 0.1044, 0.05746, 0.4978, 0.09657, 0.4229, 0.09657, 0.4212, 0.09008, 0.4996, 0.09008, 0.5766, 0.05746, 0.5795, 0.09008, 0.5011, 0.09008, 0.5039, 0.05746, 0.5854, 0.05145, 0.6549, 0.05145, 0.6565, 0.05746, 0.5838, 0.05746, 0.4179, 0.09657, 0.343, 0.09657, 0.3413, 0.09008, 0.4197, 0.09008, 0.337, 0.05746, 0.3398, 0.09008, 0.2614, 0.09008, 0.2642, 0.05746, 0.186, 0.05145, 0.2554, 0.05145, 0.2571, 0.05746, 0.1843, 0.05746, 0.4967, 0.05746, 0.4996, 0.09008, 0.4212, 0.09008, 0.424, 0.05746, 0.5055, 0.05145, 0.575, 0.05145, 0.5766, 0.05746, 0.5039, 0.05746, 0.4169, 0.05746, 0.4197, 0.09008, 0.3413, 0.09008, 0.3441, 0.05746, 0.2658, 0.05145, 0.3353, 0.05145, 0.337, 0.05746, 0.2642, 0.05746, 0.4256, 0.05145, 0.4951, 0.05145, 0.4967, 0.05746, 0.424, 0.05746, 0.3457, 0.05145, 0.4152, 0.05145, 0.4169, 0.05746, 0.3441, 0.05746])
me_cylinder_004.materials.append(mat_material)
me_cylinder_004.use_remesh_preserve_volume = False
me_cylinder_004.use_remesh_preserve_attributes = False
me_cylinder_004.use_mirror_vertex_groups = False
me_cylinder_004.update()
me_cylinder_002 = bpy.data.meshes.new('Cylinder.002')
me_cylinder_002.from_pydata([(-1.964e-09, 0.8023, -1.0), (-2.179e-09, 0.7806, 1.0), (0.4011, 0.6948, -1.0), (0.3903, 0.676, 1.0), (0.6948, 0.4011, -1.0), (0.676, 0.3903, 1.0), (0.8023, -6.257e-08, -1.0), (0.7806, -6.463e-08, 1.0), (0.6948, -0.4011, -1.0), (0.676, -0.3903, 1.0), (0.4011, -0.6948, -1.0), (0.3903, -0.676, 1.0), (1.192e-07, -0.8023, -1.0), (1.157e-07, -0.7806, 1.0), (-0.4011, -0.6948, -1.0), (-0.3903, -0.676, 1.0), (-0.6948, -0.4011, -1.0), (-0.676, -0.3903, 1.0), (-0.8023, -4.005e-07, -1.0), (-0.7806, -3.934e-07, 1.0), (-0.6948, 0.4011, -1.0), (-0.676, 0.3903, 1.0), (-0.4011, 0.6948, -1.0), (-0.3903, 0.676, 1.0), (-6.228e-10, 0.9373, -0.6), (0.0, 1.0, -0.2), (0.0, 1.0, 0.2), (-0.4551, -0.7882, -0.8), (1.371e-07, -0.9101, -0.8), (0.5, 0.866, 0.2), (0.5, 0.866, -0.2), (0.4687, 0.8117, -0.6), (0.9101, -5.193e-08, -0.8), (0.866, 0.5, 0.2), (0.866, 0.5, -0.2), (0.7882, 0.4551, -0.8), (-0.8494, -0.4904, -0.6), (1.0, -4.371e-08, 0.2), (1.0, -4.371e-08, -0.2), (-0.4904, -0.8494, -0.6), (0.7921, -0.4573, 0.6), (0.866, -0.5, 0.2), (0.866, -0.5, -0.2), (1.485e-07, -0.9808, -0.6), (0.8494, -0.4904, -0.6), (0.5, -0.866, 0.2), (0.5, -0.866, -0.2), (0.4687, -0.8117, -0.6), (0.9808, -4.52e-08, -0.6), (1.51e-07, -1.0, 0.2), (1.51e-07, -1.0, -0.2), (0.8494, 0.4904, -0.6), (-2.972e-10, 0.9101, -0.8), (-0.5, -0.866, 0.2), (-0.5, -0.866, -0.2), (-0.4551, 0.7882, -0.8), (-0.7882, 0.4551, -0.8), (-0.866, -0.5, 0.2), (-0.866, -0.5, -0.2), (-0.9101, -4.353e-07, -0.8), (-0.7882, -0.4551, -0.8), (-1.0, -4.649e-07, 0.2), (-1.0, -4.649e-07, -0.2), (-0.9373, -4.445e-07, -0.6), (-0.7921, 0.4573, 0.6), (-0.866, 0.5, 0.2), (-0.866, 0.5, -0.2), (-0.8117, 0.4687, -0.6), (0.4551, -0.7882, -0.8), (-0.5, 0.866, 0.2), (-0.5, 0.866, -0.2), (-0.4687, 0.8117, -0.6), (0.7882, -0.4551, -0.8), (0.4551, 0.7882, -0.8), (0.829, 0.4786, 0.4), (-0.4904, 0.8494, -0.6), (-0.8494, 0.4904, -0.6), (-0.9808, -4.583e-07, -0.6), (1.441e-07, -0.9573, 0.4), (0.4904, -0.8494, -0.6), (-0.829, -0.4786, 0.4), (-0.9573, -4.51e-07, 0.4), (0.4904, 0.8494, -0.6), (-0.4786, 0.829, 0.4), (0.4349, 0.7533, -0.8), (4.048e-10, 0.9808, -0.6), (-0.8675, 0.5009, 0.4), (0.7533, -0.4349, -0.8), (0.4349, -0.7533, -0.8), (-0.5009, -0.8675, 0.4), (0.5009, -0.8675, 0.4), (-0.7533, -0.4349, -0.8), (-0.8698, -4.225e-07, -0.8), (-0.7533, 0.4349, -0.8), (-0.4349, 0.7533, -0.8), (-1.294e-09, 0.8698, -0.8), (0.8675, -0.5009, 0.4), (0.4037, 0.6993, 0.92), (0.6993, 0.4037, 0.92), (0.8074, -6.208e-08, 0.92), (1.002, -4.32e-08, 0.4), (0.5009, 0.8675, 0.4), (6.125e-10, 1.002, 0.4), (-0.4785, 0.8288, 0.6), (-0.957, -4.506e-07, 0.6), (-0.8288, -0.4785, 0.6), (-0.4785, -0.8288, 0.6), (1.447e-07, -0.957, 0.6), (0.4305, 0.7457, 0.76), (0.4785, -0.8288, 0.6), (0.861, -5.697e-08, 0.76), (0.7457, -0.4305, 0.76), (0.4305, -0.7457, 0.76), (1.286e-07, -0.861, 0.76), (0.957, -4.746e-08, 0.6), (-0.7457, -0.4305, 0.76), (0.8288, 0.4785, 0.6), (-0.7457, 0.4305, 0.76), (-0.4305, 0.7457, 0.76), (-1.381e-09, 0.861, 0.76), (-1.913e-09, 0.8074, 0.92), (0.4785, 0.8288, 0.6), (1.686e-10, 0.957, 0.6), (-0.5009, 0.8675, 0.4), (0.6993, -0.4037, 0.92), (0.4037, -0.6993, 0.92), (1.2e-07, -0.8074, 0.92), (-0.4037, -0.6993, 0.92), (-0.6993, -0.4037, 0.92), (-0.8074, -4.022e-07, 0.92), (-0.6993, 0.4037, 0.92), (-0.4037, 0.6993, 0.92), (-1.002, -4.651e-07, 0.4), (0.7457, 0.4305, 0.76), (-0.8675, -0.5009, 0.4), (1.519e-07, -1.002, 0.4), (0.8675, 0.5009, 0.4), (-0.8288, 0.4785, 0.6), (-0.4305, -0.7457, 0.76), (0.8288, -0.4785, 0.6), (-0.861, -4.196e-07, 0.76), (-0.901, -4.323e-07, 0.76), (-0.4505, -0.7803, 0.76), (0.7803, 0.4505, 0.76), (-8.484e-10, 0.9146, 0.6), (0.4573, 0.7921, 0.6), (0.7921, 0.4573, 0.6), (0.9146, -5.186e-08, 0.6), (-0.4224, 0.7317, 0.92), (0.4573, -0.7921, 0.6), (1.373e-07, -0.9146, 0.6), (-0.4573, -0.7921, 0.6), (-0.7921, -0.4573, 0.6), (-0.9146, -4.371e-07, 0.6), (-0.7317, 0.4224, 0.92), (-0.4573, 0.7921, 0.6), (-4.242e-10, 0.9573, 0.4), (0.4786, 0.829, 0.4), (-0.8449, -4.14e-07, 0.92), (0.9573, -4.778e-08, 0.4), (0.829, -0.4786, 0.4), (0.4786, -0.829, 0.4), (-0.7317, -0.4224, 0.92), (-0.4786, -0.829, 0.4), (-0.4224, -0.7317, 0.92), (1.266e-07, -0.8449, 0.92), (-0.829, 0.4786, 0.4), (0.4224, -0.7317, 0.92), (0.7317, -0.4224, 0.92), (-9.454e-10, 0.8449, 0.92), (0.8117, 0.4687, -0.6), (0.9373, -4.969e-08, -0.6), (0.8117, -0.4687, -0.6), (-3.884e-10, 0.901, 0.76), (1.409e-07, -0.9373, -0.6), (-0.4687, -0.8117, -0.6), (-0.8117, -0.4687, -0.6), (-0.4505, 0.7803, 0.76), (-0.7803, 0.4505, 0.76), (-0.7803, -0.4505, 0.76), (1.357e-07, -0.901, 0.76), (0.7533, 0.4349, -0.8), (0.8698, -5.613e-08, -0.8), (0.4505, -0.7803, 0.76), (0.7803, -0.4505, 0.76), (1.3e-07, -0.8698, -0.8), (-0.4349, -0.7533, -0.8), (0.901, -5.281e-08, 0.76), (0.4505, 0.7803, 0.76), (0.8449, -5.816e-08, 0.92), (0.7317, 0.4224, 0.92), (0.4224, 0.7317, 0.92), (-4.256e-09, 0.7003, 1.0), (0.3501, 0.6064, 1.0), (0.6064, 0.3501, 1.0), (0.7003, -7.23e-08, 1.0), (0.6064, -0.3501, 1.0), (0.3501, -0.6064, 1.0), (1.015e-07, -0.7003, 1.0), (-0.3501, -0.6064, 1.0), (-0.6064, -0.3501, 1.0), (-0.7003, -3.672e-07, 1.0), (-0.6064, 0.3501, 1.0), (-0.3501, 0.6064, 1.0), (-4.256e-09, 0.7003, 0.9358), (0.3501, 0.6064, 0.9358), (0.6064, 0.3501, 0.9358), (0.7003, -7.23e-08, 0.9358), (0.6064, -0.3501, 0.9358), (0.3501, -0.6064, 0.9358), (1.015e-07, -0.7003, 0.9358), (-0.3501, -0.6064, 0.9358), (-0.6064, -0.3501, 0.9358), (-0.7003, -3.672e-07, 0.9358), (-0.6064, 0.3501, 0.9358), (-0.3501, 0.6064, 0.9358)], [], [(97, 3, 5, 98), (98, 5, 7, 99), (1, 23, 203, 192), (178, 154, 148, 177), (67, 66, 70, 71), (66, 65, 69, 70), (71, 70, 25, 24), (70, 69, 26, 25), (63, 62, 66, 67), (62, 61, 65, 66), (58, 57, 61, 62), (54, 53, 57, 58), (50, 49, 53, 54), (46, 45, 49, 50), (42, 41, 45, 46), (38, 37, 41, 42), (34, 33, 37, 38), (30, 29, 33, 34), (24, 25, 30, 31), (25, 26, 29, 30), (57, 80, 81, 61), (0, 95, 84, 2), (8, 87, 88, 10), (16, 91, 92, 18), (18, 92, 93, 20), (22, 94, 95, 0), (20, 93, 94, 22), (171, 172, 44, 48), (94, 93, 56, 55), (84, 95, 52, 73), (47, 174, 43, 79), (88, 87, 72, 68), (24, 31, 82, 85), (67, 71, 75, 76), (182, 181, 35, 32), (31, 170, 51, 82), (87, 182, 32, 72), (174, 175, 39, 43), (92, 91, 60, 59), (52, 85, 82, 73), (73, 82, 51, 35), (32, 48, 44, 72), (72, 44, 79, 68), (68, 79, 43, 28), (27, 39, 36, 60), (60, 36, 77, 59), (59, 77, 76, 56), (55, 75, 85, 52), (56, 76, 75, 55), (35, 51, 48, 32), (28, 43, 39, 27), (153, 64, 137, 104), (157, 156, 102, 101), (155, 144, 122, 103), (163, 78, 135, 89), (152, 153, 104, 105), (166, 81, 132, 86), (40, 149, 109, 139), (161, 160, 96, 90), (150, 151, 106, 107), (83, 166, 86, 123), (81, 80, 134, 132), (146, 147, 114, 116), (101, 121, 116, 136), (74, 157, 101, 136), (136, 116, 114, 100), (100, 114, 139, 96), (96, 139, 109, 90), (90, 109, 107, 135), (135, 107, 106, 89), (89, 106, 105, 134), (134, 105, 104, 132), (132, 104, 137, 86), (123, 103, 122, 102), (86, 137, 103, 123), (102, 122, 121, 101), (126, 127, 164, 165), (98, 99, 189, 190), (138, 113, 180, 142), (124, 125, 167, 168), (140, 115, 179, 141), (118, 117, 178, 177), (71, 24, 85, 75), (108, 119, 173, 188), (130, 131, 148, 154), (99, 124, 168, 189), (91, 186, 27, 60), (129, 130, 154, 158), (112, 111, 184, 183), (127, 128, 162, 164), (173, 169, 191, 188), (188, 191, 190, 143), (143, 190, 189, 187), (187, 189, 168, 184), (184, 168, 167, 183), (183, 167, 165, 180), (180, 165, 164, 142), (142, 164, 162, 179), (179, 162, 158, 141), (141, 158, 154, 178), (177, 148, 169, 173), (120, 1, 3, 97), (99, 7, 9, 124), (124, 9, 11, 125), (125, 11, 13, 126), (126, 13, 15, 127), (127, 15, 17, 128), (128, 17, 19, 129), (129, 19, 21, 130), (131, 23, 1, 120), (130, 21, 23, 131), (176, 58, 62, 63), (175, 54, 58, 176), (174, 50, 54, 175), (47, 46, 50, 174), (172, 42, 46, 47), (171, 38, 42, 172), (170, 34, 38, 171), (31, 30, 34, 170), (26, 156, 157, 29), (29, 157, 74, 33), (33, 74, 159, 37), (37, 159, 160, 41), (41, 160, 161, 45), (45, 161, 78, 49), (49, 78, 163, 53), (53, 163, 80, 57), (61, 81, 166, 65), (69, 83, 156, 26), (65, 166, 83, 69), (2, 84, 181, 4), (4, 181, 182, 6), (6, 182, 87, 8), (10, 88, 185, 12), (12, 185, 186, 14), (14, 186, 91, 16), (144, 119, 108, 145), (145, 108, 133, 146), (146, 133, 110, 147), (147, 110, 111, 40), (40, 111, 112, 149), (149, 112, 113, 150), (150, 113, 138, 151), (151, 138, 115, 152), (152, 115, 140, 153), (153, 140, 117, 64), (155, 118, 119, 144), (64, 117, 118, 155), (110, 133, 143, 187), (125, 126, 165, 167), (97, 98, 190, 191), (115, 138, 142, 179), (119, 118, 177, 173), (117, 140, 141, 178), (131, 120, 169, 148), (111, 110, 187, 184), (120, 97, 191, 169), (128, 129, 158, 162), (113, 112, 183, 180), (133, 108, 188, 143), (64, 155, 103, 137), (144, 145, 121, 122), (78, 161, 90, 135), (80, 163, 89, 134), (160, 159, 100, 96), (151, 152, 105, 106), (156, 83, 123, 102), (147, 40, 139, 114), (149, 150, 107, 109), (145, 146, 116, 121), (159, 74, 136, 100), (186, 185, 28, 27), (95, 94, 55, 52), (170, 171, 48, 51), (63, 67, 76, 77), (176, 63, 77, 36), (172, 47, 79, 44), (181, 84, 73, 35), (175, 176, 36, 39), (185, 88, 68, 28), (93, 92, 59, 56), (192, 203, 215, 204), (23, 21, 202, 203), (21, 19, 201, 202), (19, 17, 200, 201), (17, 15, 199, 200), (15, 13, 198, 199), (13, 11, 197, 198), (11, 9, 196, 197), (9, 7, 195, 196), (7, 5, 194, 195), (5, 3, 193, 194), (3, 1, 192, 193), (205, 204, 215, 214, 213, 212, 211, 210, 209, 208, 207, 206), (203, 202, 214, 215), (202, 201, 213, 214), (201, 200, 212, 213), (200, 199, 211, 212), (199, 198, 210, 211), (198, 197, 209, 210), (197, 196, 208, 209), (196, 195, 207, 208), (195, 194, 206, 207), (194, 193, 205, 206), (193, 192, 204, 205)])
me_cylinder_002.use_remesh_preserve_volume = False
me_cylinder_002.use_remesh_preserve_attributes = False
me_cylinder_002.use_mirror_vertex_groups = False
me_cylinder_002.update()

# ---- objects
ob_cylinder_003 = bpy.data.objects.new('Cylinder.003', me_cylinder_003)
ob_cylinder_001 = bpy.data.objects.new('Cylinder.001', me_cylinder_001)
ob_lamp = bpy.data.objects.new('Lamp', light_lamp)
ob_camera = bpy.data.objects.new('Camera', cam_camera)
ob_cylinder = bpy.data.objects.new('Cylinder', me_cylinder)
ob_cylinder_005 = bpy.data.objects.new('Cylinder.005', me_cylinder_005)
ob_cylinder_004 = bpy.data.objects.new('Cylinder.004', me_cylinder_004)
ob_cylinder_002 = bpy.data.objects.new('Cylinder.002', me_cylinder_002)

# ---- transforms, parenting, visibility, modifiers, constraints
ob_cylinder_003.location = (0.0, 0.3943, 0.8749)
ob_cylinder_003.scale = (0.1107, 0.1107, 0.1107)
ob_cylinder_003.lineart.crease_threshold = 0.0
ob_cylinder_001.location = (0.0, 0.3943, 0.8749)
ob_cylinder_001.scale = (0.1107, 0.1107, 0.1107)
ob_cylinder_001.lineart.crease_threshold = 0.0
ob_lamp.location = (4.076, 1.005, 5.904)
ob_lamp.rotation_euler = (0.6503, 0.05522, 1.866)
ob_lamp.lock_rotations_4d = False
ob_lamp.empty_display_type = 'ARROWS'
ob_lamp.color = (0.0, 0.0, 0.0, 0.0)
ob_lamp.lineart.crease_threshold = 0.0
ob_camera.location = (7.481, -6.508, 5.344)
ob_camera.rotation_euler = (1.109, 0.01082, 0.8149)
ob_camera.lock_rotations_4d = False
ob_camera.empty_display_type = 'ARROWS'
ob_camera.color = (0.0, 0.0, 0.0, 0.0)
ob_camera.display_type = 'WIRE'
ob_camera.lineart.crease_threshold = 0.0
ob_cylinder.location = (0.0, 0.0, 0.0)
ob_cylinder.lineart.crease_threshold = 0.0
ob_cylinder_005.location = (0.0, 0.0, 0.0)
ob_cylinder_005.lineart.crease_threshold = 0.0
ob_cylinder_004.location = (0.0, 0.0, 0.0)
ob_cylinder_004.lineart.crease_threshold = 0.0
ob_cylinder_002.location = (0.0, 0.0, 0.0)
ob_cylinder_002.lineart.crease_threshold = 0.0

# ---- collection membership
col_collection_1.objects.link(ob_cylinder_003)
col_collection_1.objects.link(ob_cylinder_001)
col_collection_1.objects.link(ob_lamp)
col_collection_1.objects.link(ob_camera)
col_collection_5.objects.link(ob_cylinder)
col_collection_10.objects.link(ob_cylinder_005)
col_collection_10.objects.link(ob_cylinder_004)
col_collection_20.objects.link(ob_cylinder_002)

# ---- scene / render settings (as saved in the file)
scene.camera = ob_camera
scene.frame_start = 1; scene.frame_end = 250; scene.frame_set(1)
scene.render.engine = 'BLENDER_EEVEE_NEXT'
scene.render.resolution_percentage = 50
scene.render.dither_intensity = 0.0
scene.cycles.use_denoising = False
scene.cycles.samples = 10
scene.cycles.sampling_pattern = 'TABULATED_SOBOL'
scene.cycles.light_sampling_threshold = 0.0
scene.cycles.use_adaptive_sampling = False
scene.cycles.use_light_tree = False
scene.cycles.blur_glossy = 0.0
scene.cycles.pixel_filter_type = 'GAUSSIAN'
scene.cycles.sample_clamp_indirect = 0.0
scene.view_settings.view_transform = 'Standard'
bpy.context.view_layer.update()
